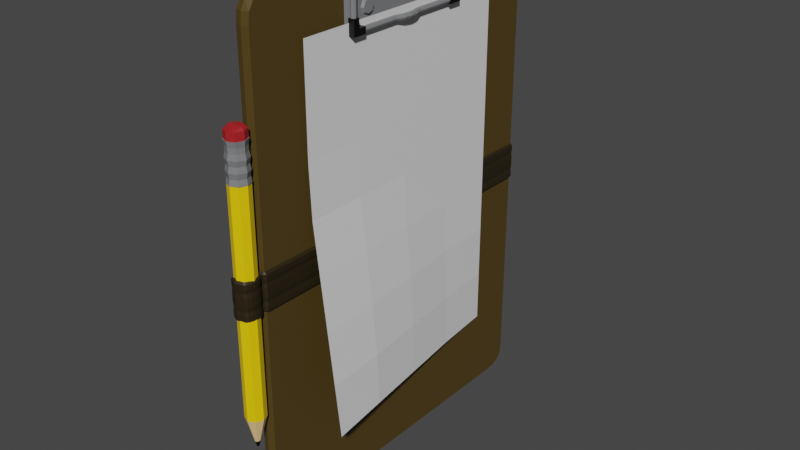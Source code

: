 # Source: LowPolyCheckList.blend  (saved by Blender 2.92.15; exported with 4.5.12 LTS)
import bpy
from mathutils import Matrix  # noqa: F401  (used for matrix-valued properties, if any)

bpy.ops.wm.read_factory_settings(use_empty=True)
scene = bpy.context.scene
scene.name = 'Scene'

# ---- collections
col_collection = bpy.data.collections.new('Collection'); scene.collection.children.link(col_collection)

# ---- materials (node trees are filled in below, after node groups)
mat_board = bpy.data.materials.new('Board')
mat_board.use_transparent_shadow = False
mat_paper = bpy.data.materials.new('Paper')
mat_paper.alpha_threshold = 0.0
mat_paper.use_transparent_shadow = False
mat_paper.line_color = (0.0, 0.0, 0.0, 1.0)
mat_iron = bpy.data.materials.new('Iron')
mat_iron.use_transparent_shadow = False
mat_eraser = bpy.data.materials.new('Eraser')
mat_eraser.use_transparent_shadow = False
mat_black = bpy.data.materials.new('Black')
mat_black.use_transparent_shadow = False
mat_penbodyyellow = bpy.data.materials.new('PenBodyYellow')
mat_penbodyyellow.use_transparent_shadow = False
mat_penbodydownpart = bpy.data.materials.new('PenBodyDownPart')
mat_penbodydownpart.use_transparent_shadow = False
mat_darkbrown = bpy.data.materials.new('DarkBrown')
mat_darkbrown.use_transparent_shadow = False

# ---- material node trees
mat_board.use_nodes = True; mat_board.node_tree.nodes.clear()
_N = mat_board.node_tree.nodes; _L = mat_board.node_tree.links
n0 = _N.new('ShaderNodeBsdfPrincipled'); n0.name = 'Principled BSDF'; n0.location = (10, 300)
n0.distribution = 'GGX'
n0.subsurface_method = 'BURLEY'
n0.inputs[0].default_value = (0.08115, 0.0517, 0.00974, 1.0)
n0.inputs[3].default_value = 1.45
n0.inputs[27].default_value = (0.0, 0.0, 0.0, 1.0)
n0.inputs[28].default_value = 1.0
n1 = _N.new('ShaderNodeOutputMaterial'); n1.name = 'Material Output'; n1.location = (300, 300)
_L.new(n0.outputs[0], n1.inputs[0])
n1.is_active_output = True
mat_paper.use_nodes = True; mat_paper.node_tree.nodes.clear()
_N = mat_paper.node_tree.nodes; _L = mat_paper.node_tree.links
n0 = _N.new('ShaderNodeOutputMaterial'); n0.name = 'Material Output'; n0.location = (300, 300)
n1 = _N.new('ShaderNodeBsdfPrincipled'); n1.name = 'Principled BSDF'; n1.location = (10, 300)
n1.distribution = 'GGX'
n1.subsurface_method = 'BURLEY'
n1.inputs[2].default_value = 0.4
n1.inputs[3].default_value = 1.45
n1.inputs[27].default_value = (0.0, 0.0, 0.0, 1.0)
n1.inputs[28].default_value = 1.0
_L.new(n1.outputs[0], n0.inputs[0])
n0.is_active_output = True
mat_iron.use_nodes = True; mat_iron.node_tree.nodes.clear()
_N = mat_iron.node_tree.nodes; _L = mat_iron.node_tree.links
n0 = _N.new('ShaderNodeBsdfPrincipled'); n0.name = 'Principled BSDF'; n0.location = (10, 300)
n0.distribution = 'GGX'
n0.subsurface_method = 'BURLEY'
n0.inputs[0].default_value = (0.2016, 0.2051, 0.2122, 1.0)
n0.inputs[3].default_value = 1.45
n0.inputs[27].default_value = (0.0, 0.0, 0.0, 1.0)
n0.inputs[28].default_value = 1.0
n1 = _N.new('ShaderNodeOutputMaterial'); n1.name = 'Material Output'; n1.location = (300, 300)
_L.new(n0.outputs[0], n1.inputs[0])
n1.is_active_output = True
mat_eraser.use_nodes = True; mat_eraser.node_tree.nodes.clear()
_N = mat_eraser.node_tree.nodes; _L = mat_eraser.node_tree.links
n0 = _N.new('ShaderNodeBsdfPrincipled'); n0.name = 'Principled BSDF'; n0.location = (10, 300)
n0.distribution = 'GGX'
n0.subsurface_method = 'BURLEY'
n0.inputs[0].default_value = (0.3994, 0.0137, 0.01764, 1.0)
n0.inputs[3].default_value = 1.45
n0.inputs[27].default_value = (0.0, 0.0, 0.0, 1.0)
n0.inputs[28].default_value = 1.0
n1 = _N.new('ShaderNodeOutputMaterial'); n1.name = 'Material Output'; n1.location = (300, 300)
_L.new(n0.outputs[0], n1.inputs[0])
n1.is_active_output = True
mat_black.use_nodes = True; mat_black.node_tree.nodes.clear()
_N = mat_black.node_tree.nodes; _L = mat_black.node_tree.links
n0 = _N.new('ShaderNodeBsdfPrincipled'); n0.name = 'Principled BSDF'; n0.location = (10, 300)
n0.distribution = 'GGX'
n0.subsurface_method = 'BURLEY'
n0.inputs[0].default_value = (0.0, 0.0, 0.0, 1.0)
n0.inputs[3].default_value = 1.45
n0.inputs[27].default_value = (0.0, 0.0, 0.0, 1.0)
n0.inputs[28].default_value = 1.0
n1 = _N.new('ShaderNodeOutputMaterial'); n1.name = 'Material Output'; n1.location = (300, 300)
_L.new(n0.outputs[0], n1.inputs[0])
n1.is_active_output = True
mat_penbodyyellow.use_nodes = True; mat_penbodyyellow.node_tree.nodes.clear()
_N = mat_penbodyyellow.node_tree.nodes; _L = mat_penbodyyellow.node_tree.links
n0 = _N.new('ShaderNodeBsdfPrincipled'); n0.name = 'Principled BSDF'; n0.location = (10, 300)
n0.distribution = 'GGX'
n0.subsurface_method = 'BURLEY'
n0.inputs[0].default_value = (0.9911, 0.6514, 0.0, 1.0)
n0.inputs[3].default_value = 1.45
n0.inputs[27].default_value = (0.0, 0.0, 0.0, 1.0)
n0.inputs[28].default_value = 1.0
n1 = _N.new('ShaderNodeOutputMaterial'); n1.name = 'Material Output'; n1.location = (300, 300)
_L.new(n0.outputs[0], n1.inputs[0])
n1.is_active_output = True
mat_penbodydownpart.use_nodes = True; mat_penbodydownpart.node_tree.nodes.clear()
_N = mat_penbodydownpart.node_tree.nodes; _L = mat_penbodydownpart.node_tree.links
n0 = _N.new('ShaderNodeBsdfPrincipled'); n0.name = 'Principled BSDF'; n0.location = (10, 300)
n0.distribution = 'GGX'
n0.subsurface_method = 'BURLEY'
n0.inputs[0].default_value = (0.9258, 0.6105, 0.2706, 1.0)
n0.inputs[3].default_value = 1.45
n0.inputs[27].default_value = (0.0, 0.0, 0.0, 1.0)
n0.inputs[28].default_value = 1.0
n1 = _N.new('ShaderNodeOutputMaterial'); n1.name = 'Material Output'; n1.location = (300, 300)
_L.new(n0.outputs[0], n1.inputs[0])
n1.is_active_output = True
mat_darkbrown.use_nodes = True; mat_darkbrown.node_tree.nodes.clear()
_N = mat_darkbrown.node_tree.nodes; _L = mat_darkbrown.node_tree.links
n0 = _N.new('ShaderNodeBsdfPrincipled'); n0.name = 'Principled BSDF'; n0.location = (10, 300)
n0.distribution = 'GGX'
n0.subsurface_method = 'BURLEY'
n0.inputs[0].default_value = (0.02208, 0.01501, 0.003579, 1.0)
n0.inputs[3].default_value = 1.45
n0.inputs[27].default_value = (0.0, 0.0, 0.0, 1.0)
n0.inputs[28].default_value = 1.0
n1 = _N.new('ShaderNodeOutputMaterial'); n1.name = 'Material Output'; n1.location = (300, 300)
_L.new(n0.outputs[0], n1.inputs[0])
n1.is_active_output = True

# ---- world
world_world = bpy.data.worlds.new('World'); scene.world = world_world
world_world.use_nodes = True; world_world.node_tree.nodes.clear()
_N = world_world.node_tree.nodes; _L = world_world.node_tree.links
n0 = _N.new('ShaderNodeOutputWorld'); n0.name = 'World Output'; n0.location = (300, 300)
n1 = _N.new('ShaderNodeBackground'); n1.name = 'Background'; n1.location = (10, 300)
n1.inputs[0].default_value = (0.05088, 0.05088, 0.05088, 1.0)
_L.new(n1.outputs[0], n0.inputs[0])
n0.is_active_output = True
world_world.color = (0.05088, 0.05088, 0.05088)
world_world.use_sun_shadow = False
world_world.sun_shadow_jitter_overblur = 0.0

# ---- meshes
me_cube_001 = bpy.data.meshes.new('Cube.001')
me_cube_001.from_pydata([(-0.1247, 0.0, 4.115), (-0.1247, -3.102, 4.45), (0.1247, 0.0, 4.115), (0.1247, -3.205, 4.115), (0.1247, -2.749, 4.115), (0.1247, -3.102, 4.45), (-0.1247, -2.749, 4.115), (-0.1247, -3.205, 4.115), (0.1247, -2.749, 0.0), (-0.1247, 0.0, 4.538), (-0.1247, -2.749, 0.0), (0.1247, 0.0, 4.538), (-0.1247, -3.205, 0.0), (-0.1247, -2.749, 4.538), (0.1247, -2.749, 4.538), (0.1247, -3.205, 0.0), (0.1247, 0.0, 0.0), (-0.1247, 0.0, 0.0), (0.1247, -2.977, 4.115), (0.1247, -2.955, 4.514), (-0.1247, -2.977, 4.115), (0.1247, -2.977, 0.0), (-0.1247, -2.955, 4.514), (-0.1247, -2.977, 0.0), (-0.1247, -3.183, 4.316), (0.1247, -2.749, 4.34), (-0.1247, -2.749, 4.34), (0.1247, 0.0, 4.34), (0.1247, -3.183, 4.316), (-0.1247, 0.0, 4.34), (-0.1247, -2.955, 4.316), (0.1247, -2.955, 4.316), (0.0, -3.238, 4.115), (0.0, -3.139, 4.469), (0.0, 0.0, 4.565), (0.0, -2.782, 4.565), (0.0, -3.238, 0.0), (0.0, -2.988, 4.541), (0.0, -3.216, 4.316)], [], [(23, 20, 6, 10), (16, 2, 4, 8), (31, 19, 5, 28), (38, 33, 1, 24), (35, 13, 22, 37), (37, 22, 1, 33), (10, 6, 0, 17), (36, 32, 7, 12), (30, 22, 13, 26), (26, 13, 9, 29), (25, 14, 19, 31), (34, 9, 13, 35), (24, 1, 22, 30), (27, 11, 14, 25), (21, 18, 3, 15), (8, 4, 18, 21), (12, 7, 20, 23), (2, 27, 25, 4), (7, 24, 30, 20), (4, 25, 31, 18), (6, 26, 29, 0), (20, 30, 26, 6), (32, 38, 24, 7), (18, 31, 28, 3), (3, 28, 38, 32), (11, 34, 35, 14), (15, 3, 32, 36), (19, 37, 33, 5), (14, 35, 37, 19), (28, 5, 33, 38)])
_uv = me_cube_001.uv_layers.new(name='UVMap')
_uv.uv.foreach_set('vector', [0.5, 0.008799, 0.6127, 0.008799, 0.6127, 0.0176, 0.5, 0.0176, 0.5, 0.625, 0.6127, 0.625, 0.6127, 0.7324, 0.5, 0.7324, 0.6188, 0.7412, 0.625, 0.7412, 0.625, 0.75, 0.6188, 0.75, 0.6188, 0.875, 0.625, 0.875, 0.625, 1.0, 0.6188, 1.0, 0.75, 0.7324, 0.875, 0.7324, 0.875, 0.7412, 0.75, 0.7412, 0.75, 0.7412, 0.875, 0.7412, 0.875, 0.75, 0.75, 0.75, 0.5, 0.0176, 0.6127, 0.0176, 0.6127, 0.125, 0.5, 0.125, 0.5, 0.875, 0.6127, 0.875, 0.6127, 1.0, 0.5, 1.0, 0.6188, 0.008799, 0.625, 0.008799, 0.625, 0.0176, 0.6188, 0.0176, 0.6188, 0.0176, 0.625, 0.0176, 0.625, 0.125, 0.6188, 0.125, 0.6188, 0.7324, 0.625, 0.7324, 0.625, 0.7412, 0.6188, 0.7412, 0.75, 0.625, 0.875, 0.625, 0.875, 0.7324, 0.75, 0.7324, 0.6188, 0.0, 0.625, 0.0, 0.625, 0.008799, 0.6188, 0.008799, 0.6188, 0.625, 0.625, 0.625, 0.625, 0.7324, 0.6188, 0.7324, 0.5, 0.7412, 0.6127, 0.7412, 0.6127, 0.75, 0.5, 0.75, 0.5, 0.7324, 0.6127, 0.7324, 0.6127, 0.7412, 0.5, 0.7412, 0.5, 0.0, 0.6127, 0.0, 0.6127, 0.008799, 0.5, 0.008799, 0.6127, 0.625, 0.6188, 0.625, 0.6188, 0.7324, 0.6127, 0.7324, 0.6127, 0.0, 0.6188, 0.0, 0.6188, 0.008799, 0.6127, 0.008799, 0.6127, 0.7324, 0.6188, 0.7324, 0.6188, 0.7412, 0.6127, 0.7412, 0.6127, 0.0176, 0.6188, 0.0176, 0.6188, 0.125, 0.6127, 0.125, 0.6127, 0.008799, 0.6188, 0.008799, 0.6188, 0.0176, 0.6127, 0.0176, 0.6127, 0.875, 0.6188, 0.875, 0.6188, 1.0, 0.6127, 1.0, 0.6127, 0.7412, 0.6188, 0.7412, 0.6188, 0.75, 0.6127, 0.75, 0.6127, 0.75, 0.6188, 0.75, 0.6188, 0.875, 0.6127, 0.875, 0.625, 0.625, 0.75, 0.625, 0.75, 0.7324, 0.625, 0.7324, 0.5, 0.75, 0.6127, 0.75, 0.6127, 0.875, 0.5, 0.875, 0.625, 0.7412, 0.75, 0.7412, 0.75, 0.75, 0.625, 0.75, 0.625, 0.7324, 0.75, 0.7324, 0.75, 0.7412, 0.625, 0.7412, 0.6188, 0.75, 0.625, 0.75, 0.625, 0.875, 0.6188, 0.875])
me_cube_001.materials.append(mat_board)
me_cube_001.use_remesh_fix_poles = True
me_cube_001.use_remesh_preserve_attributes = False
me_cube_001.use_mirror_vertex_groups = False
me_cube_001.update()
me_plane = bpy.data.meshes.new('Plane')
me_plane.from_pydata([(-1.0, -1.0, 0.0), (1.0, -1.0, 0.2315), (-1.0, 1.0, 0.0), (1.0, 1.0, 0.0), (-1.0, 0.5, 0.0), (-1.0, 0.0, 0.0), (-1.0, -0.5, 0.0), (1.0, -0.5, 0.1692), (1.0, 0.0, 0.107), (1.0, 0.5, 0.04474), (-0.7143, -1.0, 0.0), (-0.4286, -1.0, 0.0), (-0.1429, -1.0, 0.01843), (0.1429, -1.0, 0.0717), (0.4286, -1.0, 0.125), (0.7143, -1.0, 0.1782), (0.7143, 1.0, 0.0), (0.4286, 1.0, 0.0), (0.1429, 1.0, 0.0), (-0.1429, 1.0, 0.0), (-0.4286, 1.0, 0.0), (-0.7143, 1.0, 0.0), (0.7143, -0.5, 0.1496), (0.4286, -0.5, 0.1081), (0.1429, -0.5, 0.06), (-0.1429, -0.5, 0.009524), (-0.4286, -0.5, 0.0), (-0.7143, -0.5, 0.0), (0.7143, 0.0, 0.09607), (0.4286, 0.0, 0.06763), (0.1429, 0.0, 0.02892), (-0.1429, 0.0, 0.0), (-0.4286, 0.0, 0.0), (-0.7143, 0.0, 0.0), (0.7143, 0.5, 0.03729), (0.4286, 0.5, 0.01649), (0.1429, 0.5, 0.0), (-0.1429, 0.5, 0.0), (-0.4286, 0.5, 0.0), (-0.7143, 0.5, 0.0)], [], [(34, 9, 3, 16), (15, 1, 7, 22), (22, 7, 8, 28), (28, 8, 9, 34), (5, 33, 39, 4), (33, 32, 38, 39), (32, 31, 37, 38), (31, 30, 36, 37), (30, 29, 35, 36), (29, 28, 34, 35), (6, 27, 33, 5), (27, 26, 32, 33), (26, 25, 31, 32), (25, 24, 30, 31), (24, 23, 29, 30), (23, 22, 28, 29), (0, 10, 27, 6), (10, 11, 26, 27), (11, 12, 25, 26), (12, 13, 24, 25), (13, 14, 23, 24), (14, 15, 22, 23), (4, 39, 21, 2), (39, 38, 20, 21), (38, 37, 19, 20), (37, 36, 18, 19), (36, 35, 17, 18), (35, 34, 16, 17)])
_uv = me_plane.uv_layers.new(name='UVMap')
_uv.uv.foreach_set('vector', [0.75, 0.1429, 0.75, 0.0, 1.0, 0.0, 1.0, 0.1429, 0.0, 0.1429, 0.0, 0.0, 0.25, 0.0, 0.25, 0.1429, 0.25, 0.1429, 0.25, 0.0, 0.5, 0.0, 0.5, 0.1429, 0.5, 0.1429, 0.5, 0.0, 0.75, 0.0, 0.75, 0.1429, 0.5, 1.0, 0.5, 0.8571, 0.75, 0.8571, 0.75, 1.0, 0.5, 0.8571, 0.5, 0.7143, 0.75, 0.7143, 0.75, 0.8571, 0.5, 0.7143, 0.5, 0.5714, 0.75, 0.5714, 0.75, 0.7143, 0.5, 0.5714, 0.5, 0.4286, 0.75, 0.4286, 0.75, 0.5714, 0.5, 0.4286, 0.5, 0.2857, 0.75, 0.2857, 0.75, 0.4286, 0.5, 0.2857, 0.5, 0.1429, 0.75, 0.1429, 0.75, 0.2857, 0.25, 1.0, 0.25, 0.8571, 0.5, 0.8571, 0.5, 1.0, 0.25, 0.8571, 0.25, 0.7143, 0.5, 0.7143, 0.5, 0.8571, 0.25, 0.7143, 0.25, 0.5714, 0.5, 0.5714, 0.5, 0.7143, 0.25, 0.5714, 0.25, 0.4286, 0.5, 0.4286, 0.5, 0.5714, 0.25, 0.4286, 0.25, 0.2857, 0.5, 0.2857, 0.5, 0.4286, 0.25, 0.2857, 0.25, 0.1429, 0.5, 0.1429, 0.5, 0.2857, 0.0, 1.0, 0.0, 0.8571, 0.25, 0.8571, 0.25, 1.0, 0.0, 0.8571, 0.0, 0.7143, 0.25, 0.7143, 0.25, 0.8571, 0.0, 0.7143, 0.0, 0.5714, 0.25, 0.5714, 0.25, 0.7143, 0.0, 0.5714, 0.0, 0.4286, 0.25, 0.4286, 0.25, 0.5714, 0.0, 0.4286, 0.0, 0.2857, 0.25, 0.2857, 0.25, 0.4286, 0.0, 0.2857, 0.0, 0.1429, 0.25, 0.1429, 0.25, 0.2857, 0.75, 1.0, 0.75, 0.8571, 1.0, 0.8571, 1.0, 1.0, 0.75, 0.8571, 0.75, 0.7143, 1.0, 0.7143, 1.0, 0.8571, 0.75, 0.7143, 0.75, 0.5714, 1.0, 0.5714, 1.0, 0.7143, 0.75, 0.5714, 0.75, 0.4286, 1.0, 0.4286, 1.0, 0.5714, 0.75, 0.4286, 0.75, 0.2857, 1.0, 0.2857, 1.0, 0.4286, 0.75, 0.2857, 0.75, 0.1429, 1.0, 0.1429, 1.0, 0.2857])
me_plane.materials.append(mat_paper)
me_plane.use_remesh_fix_poles = True
me_plane.use_remesh_preserve_attributes = False
me_plane.use_mirror_vertex_groups = False
me_plane.update()
me_cylinder_003 = bpy.data.meshes.new('Cylinder.003')
me_cylinder_003.from_pydata([(-7.307e-10, 2.273e-07, -13.66), (-8.514e-08, -0.9901, 14.05), (-7.307e-10, 0.9404, -10.54), (-7.307e-10, 0.9404, 10.54), (0.665, 0.665, -10.54), (0.665, 0.665, 10.54), (0.9404, 1.862e-07, -10.54), (0.9404, 1.862e-07, 10.54), (0.665, -0.665, -10.54), (0.665, -0.665, 10.54), (-8.294e-08, -0.9404, -10.54), (-8.294e-08, -0.9404, 10.54), (-0.665, -0.665, -10.54), (-0.665, -0.665, 10.54), (-0.9404, 2.385e-07, -10.54), (-0.9404, 2.385e-07, 10.54), (-0.665, 0.665, -10.54), (-0.665, 0.665, 10.54), (-4.337e-09, 0.6463, 15.06), (-7.307e-10, 0.9404, 14.05), (0.665, 0.665, 14.05), (0.9404, 1.862e-07, 14.05), (0.665, -0.665, 14.05), (-8.294e-08, -0.9404, 14.05), (-0.665, -0.665, 14.05), (-0.9404, 2.385e-07, 14.05), (-0.665, 0.665, 14.05), (-8.514e-08, -0.9901, 10.54), (-0.7001, 0.7001, 14.05), (-0.7001, 0.7001, 10.54), (0.7001, 0.7001, 10.54), (1.416e-09, 0.9901, 10.54), (0.7001, -0.7001, 14.05), (0.7001, -0.7001, 10.54), (0.9901, 1.96e-07, 10.54), (0.9901, 1.96e-07, 14.05), (0.7001, 0.7001, 14.05), (1.416e-09, 0.9901, 14.05), (-0.7001, -0.7001, 10.54), (-0.9901, 2.511e-07, 14.05), (-0.9901, 2.511e-07, 10.54), (-0.7001, -0.7001, 14.05), (-7.307e-10, 0.9404, 14.81), (0.665, 0.665, 14.81), (0.9404, 1.862e-07, 14.81), (0.665, -0.665, 14.81), (-8.294e-08, -0.9404, 14.81), (-0.665, -0.665, 14.81), (-0.9404, 2.385e-07, 14.81), (-0.665, 0.665, 14.81), (-4.337e-09, 1.349e-06, 15.09), (0.457, 0.457, 15.06), (0.6463, 1.321e-06, 15.06), (0.457, -0.457, 14.91), (-6.084e-08, -0.6463, 14.87), (-0.457, -0.457, 14.91), (-0.6463, 1.357e-06, 15.06), (-0.457, 0.457, 15.06), (-7.881e-08, -0.8873, 13.55), (-7.881e-08, -0.8873, 13.05), (-8.514e-08, -0.9901, 12.55), (-7.881e-08, -0.8873, 12.05), (-8.514e-08, -0.9901, 11.55), (-7.881e-08, -0.8873, 11.04), (-0.6274, 0.6274, 13.55), (-0.6274, 0.6274, 13.05), (-0.7001, 0.7001, 12.55), (-0.6274, 0.6274, 12.05), (-0.7001, 0.7001, 11.55), (-0.6274, 0.6274, 11.04), (0.6274, -0.6274, 13.55), (0.6274, -0.6274, 13.05), (0.7001, -0.7001, 12.55), (0.6274, -0.6274, 12.05), (0.7001, -0.7001, 11.55), (0.6274, -0.6274, 11.04), (0.8873, -2.224e-08, 11.04), (0.9901, 1.96e-07, 11.55), (0.8873, -2.224e-08, 12.05), (0.9901, 1.96e-07, 12.55), (0.8873, -2.224e-08, 13.05), (0.8873, -2.224e-08, 13.55), (0.6274, 0.6274, 13.55), (0.6274, 0.6274, 13.05), (0.7001, 0.7001, 12.55), (0.6274, 0.6274, 12.05), (0.7001, 0.7001, 11.55), (0.6274, 0.6274, 11.04), (-1.236e-09, 0.8873, 11.04), (1.416e-09, 0.9901, 11.55), (-1.236e-09, 0.8873, 12.05), (1.416e-09, 0.9901, 12.55), (-1.236e-09, 0.8873, 13.05), (-1.236e-09, 0.8873, 13.55), (-0.8873, 2.713e-08, 13.55), (-0.8873, 2.713e-08, 13.05), (-0.9901, 2.511e-07, 12.55), (-0.8873, 2.713e-08, 12.05), (-0.9901, 2.511e-07, 11.55), (-0.8873, 2.713e-08, 11.04), (-0.6274, -0.6274, 11.04), (-0.7001, -0.7001, 11.55), (-0.6274, -0.6274, 12.05), (-0.7001, -0.7001, 12.55), (-0.6274, -0.6274, 13.05), (-0.6274, -0.6274, 13.55), (0.2895, 2.147e-07, -12.93), (-2.408e-08, -0.2671, -13.01), (-7.307e-10, 0.2483, -13.08), (0.1832, 0.1832, -13.04), (0.1933, -0.1933, -12.99), (-0.2276, 2.3e-07, -13.15), (-0.18, -0.18, -13.05), (-0.1789, 0.1789, -13.06), (0.1256, 2.218e-07, -13.56), (-1.171e-08, -0.1256, -13.56), (-7.307e-10, 0.1256, -13.56), (0.08884, 0.08884, -13.56), (0.08884, -0.08884, -13.56), (-1.174e-08, -0.1259, -13.55), (-0.1259, 2.288e-07, -13.55), (-7.307e-10, 0.1259, -13.55), (-0.08902, -0.08902, -13.55), (-0.08902, 0.08902, -13.55)], [], [(0, 116, 117), (11, 9, 33, 27), (2, 3, 5, 4), (0, 117, 114), (23, 24, 41, 1), (4, 5, 7, 6), (0, 114, 118), (19, 20, 36, 37), (6, 7, 9, 8), (0, 118, 115), (5, 3, 31, 30), (8, 9, 11, 10), (0, 115, 119, 122), (13, 11, 27, 38), (10, 11, 13, 12), (0, 122, 120), (22, 23, 1, 32), (12, 13, 15, 14), (0, 120, 123), (7, 5, 30, 34), (14, 15, 17, 16), (0, 123, 121, 116), (26, 19, 37, 28), (16, 17, 3, 2), (21, 20, 43, 44), (19, 26, 49, 42), (22, 21, 44, 45), (23, 22, 45, 46), (24, 23, 46, 47), (25, 24, 47, 48), (26, 25, 48, 49), (20, 19, 42, 43), (81, 82, 36, 35), (105, 58, 1, 41), (93, 64, 28, 37), (58, 70, 32, 1), (64, 94, 39, 28), (70, 81, 35, 32), (82, 93, 37, 36), (94, 105, 41, 39), (17, 15, 40, 29), (20, 21, 35, 36), (24, 25, 39, 41), (9, 7, 34, 33), (15, 13, 38, 40), (21, 22, 32, 35), (3, 17, 29, 31), (25, 26, 28, 39), (43, 42, 18, 51), (44, 43, 51, 52), (42, 49, 57, 18), (45, 44, 52, 53), (46, 45, 53, 54), (47, 46, 54, 55), (48, 47, 55, 56), (49, 48, 56, 57), (50, 51, 18), (50, 52, 51), (50, 53, 52), (50, 54, 53), (50, 55, 54), (50, 56, 55), (50, 57, 56), (50, 18, 57), (40, 38, 100, 99), (99, 100, 101, 98), (98, 101, 102, 97), (97, 102, 103, 96), (96, 103, 104, 95), (95, 104, 105, 94), (30, 31, 88, 87), (87, 88, 89, 86), (86, 89, 90, 85), (85, 90, 91, 84), (84, 91, 92, 83), (83, 92, 93, 82), (33, 34, 76, 75), (75, 76, 77, 74), (74, 77, 78, 73), (73, 78, 79, 72), (72, 79, 80, 71), (71, 80, 81, 70), (29, 40, 99, 69), (69, 99, 98, 68), (68, 98, 97, 67), (67, 97, 96, 66), (66, 96, 95, 65), (65, 95, 94, 64), (27, 33, 75, 63), (63, 75, 74, 62), (62, 74, 73, 61), (61, 73, 72, 60), (60, 72, 71, 59), (59, 71, 70, 58), (31, 29, 69, 88), (88, 69, 68, 89), (89, 68, 67, 90), (90, 67, 66, 91), (91, 66, 65, 92), (92, 65, 64, 93), (38, 27, 63, 100), (100, 63, 62, 101), (101, 62, 61, 102), (102, 61, 60, 103), (103, 60, 59, 104), (104, 59, 58, 105), (34, 30, 87, 76), (76, 87, 86, 77), (77, 86, 85, 78), (78, 85, 84, 79), (79, 84, 83, 80), (80, 83, 82, 81), (107, 110, 8, 10), (110, 106, 6, 8), (106, 109, 4, 6), (109, 108, 2, 4), (108, 113, 16, 2), (113, 111, 14, 16), (111, 112, 12, 14), (112, 107, 10, 12), (117, 116, 121, 108, 109), (115, 118, 110, 107, 119), (118, 114, 106, 110), (114, 117, 109, 106), (121, 123, 113, 108), (123, 120, 111, 113), (120, 122, 112, 111), (122, 119, 107, 112)])
me_cylinder_003.polygons.foreach_set('material_index', [2, 0, 3, 2, 0, 3, 2, 0, 3, 2, 0, 3, 2, 0, 3, 2, 0, 3, 2, 0, 3, 2, 0, 3, 1, 1, 1, 1, 1, 1, 1, 1, 0, 0, 0, 0, 0, 0, 0, 0, 0, 0, 0, 0, 0, 0, 0, 0, 1, 1, 1, 1, 1, 1, 1, 1, 1, 1, 1, 1, 1, 1, 1, 1, 0, 0, 0, 0, 0, 0, 0, 0, 0, 0, 0, 0, 0, 0, 0, 0, 0, 0, 0, 0, 0, 0, 0, 0, 0, 0, 0, 0, 0, 0, 0, 0, 0, 0, 0, 0, 0, 0, 0, 0, 0, 0, 0, 0, 0, 0, 0, 0, 4, 4, 4, 4, 4, 4, 4, 4, 2, 2, 2, 2, 2, 2, 2, 2])
_uv = me_cylinder_003.uv_layers.new(name='UVMap')
_uv.uv.foreach_set('vector', [0.75, 0.25, 0.75, 0.2821, 0.7727, 0.2727, 0.5, 1.0, 0.625, 1.0, 0.625, 1.0, 0.5, 1.0, 1.0, 0.5, 1.0, 1.0, 0.875, 1.0, 0.875, 0.5, 0.75, 0.25, 0.7727, 0.2727, 0.7821, 0.25, 0.25, 0.01, 0.08029, 0.08029, 0.08029, 0.08029, 0.25, 0.01, 0.875, 0.5, 0.875, 1.0, 0.75, 1.0, 0.75, 0.5, 0.75, 0.25, 0.7821, 0.25, 0.7727, 0.2273, 0.25, 0.49, 0.4197, 0.4197, 0.4197, 0.4197, 0.25, 0.49, 0.75, 0.5, 0.75, 1.0, 0.625, 1.0, 0.625, 0.5, 0.75, 0.25, 0.7727, 0.2273, 0.75, 0.2179, 0.875, 1.0, 1.0, 1.0, 1.0, 1.0, 0.875, 1.0, 0.625, 0.5, 0.625, 1.0, 0.5, 1.0, 0.5, 0.5, 0.75, 0.25, 0.75, 0.2179, 0.75, 0.2179, 0.7273, 0.2273, 0.375, 1.0, 0.5, 1.0, 0.5, 1.0, 0.375, 1.0, 0.5, 0.5, 0.5, 1.0, 0.375, 1.0, 0.375, 0.5, 0.75, 0.25, 0.7273, 0.2273, 0.7179, 0.25, 0.4197, 0.08029, 0.25, 0.01, 0.25, 0.01, 0.4197, 0.08029, 0.375, 0.5, 0.375, 1.0, 0.25, 1.0, 0.25, 0.5, 0.75, 0.25, 0.7179, 0.25, 0.7273, 0.2727, 0.75, 1.0, 0.875, 1.0, 0.875, 1.0, 0.75, 1.0, 0.25, 0.5, 0.25, 1.0, 0.125, 1.0, 0.125, 0.5, 0.75, 0.25, 0.7273, 0.2727, 0.75, 0.2821, 0.75, 0.2821, 0.08029, 0.4197, 0.25, 0.49, 0.25, 0.49, 0.08029, 0.4197, 0.125, 0.5, 0.125, 1.0, 0.0, 1.0, 0.0, 0.5, 0.49, 0.25, 0.4197, 0.4197, 0.4197, 0.4197, 0.49, 0.25, 0.25, 0.49, 0.08029, 0.4197, 0.08029, 0.4197, 0.25, 0.49, 0.4197, 0.08029, 0.49, 0.25, 0.49, 0.25, 0.4197, 0.08029, 0.25, 0.01, 0.4197, 0.08029, 0.4197, 0.08029, 0.25, 0.01, 0.08029, 0.08029, 0.25, 0.01, 0.25, 0.01, 0.08029, 0.08029, 0.01, 0.25, 0.08029, 0.08029, 0.08029, 0.08029, 0.01, 0.25, 0.08029, 0.4197, 0.01, 0.25, 0.01, 0.25, 0.08029, 0.4197, 0.4197, 0.4197, 0.25, 0.49, 0.25, 0.49, 0.4197, 0.4197, 0.75, 1.0, 0.875, 1.0, 0.875, 1.0, 0.75, 1.0, 0.375, 1.0, 0.5, 1.0, 0.5, 1.0, 0.375, 1.0, 0.0, 1.0, 0.125, 1.0, 0.125, 1.0, 0.0, 1.0, 0.5, 1.0, 0.625, 1.0, 0.625, 1.0, 0.5, 1.0, 0.125, 1.0, 0.25, 1.0, 0.25, 1.0, 0.125, 1.0, 0.625, 1.0, 0.75, 1.0, 0.75, 1.0, 0.625, 1.0, 0.875, 1.0, 1.0, 1.0, 1.0, 1.0, 0.875, 1.0, 0.25, 1.0, 0.375, 1.0, 0.375, 1.0, 0.25, 1.0, 0.125, 1.0, 0.25, 1.0, 0.25, 1.0, 0.125, 1.0, 0.4197, 0.4197, 0.49, 0.25, 0.49, 0.25, 0.4197, 0.4197, 0.08029, 0.08029, 0.01, 0.25, 0.01, 0.25, 0.08029, 0.08029, 0.625, 1.0, 0.75, 1.0, 0.75, 1.0, 0.625, 1.0, 0.25, 1.0, 0.375, 1.0, 0.375, 1.0, 0.25, 1.0, 0.49, 0.25, 0.4197, 0.08029, 0.4197, 0.08029, 0.49, 0.25, 0.0, 1.0, 0.125, 1.0, 0.125, 1.0, 0.0, 1.0, 0.01, 0.25, 0.08029, 0.4197, 0.08029, 0.4197, 0.01, 0.25, 0.4197, 0.4197, 0.25, 0.49, 0.25, 0.49, 0.4197, 0.4197, 0.49, 0.25, 0.4197, 0.4197, 0.4197, 0.4197, 0.49, 0.25, 0.25, 0.49, 0.08029, 0.4197, 0.08029, 0.4197, 0.25, 0.49, 0.4197, 0.08029, 0.49, 0.25, 0.49, 0.25, 0.4197, 0.08029, 0.25, 0.01, 0.4197, 0.08029, 0.4197, 0.08029, 0.25, 0.01, 0.08029, 0.08029, 0.25, 0.01, 0.25, 0.01, 0.08029, 0.08029, 0.01, 0.25, 0.08029, 0.08029, 0.08029, 0.08029, 0.01, 0.25, 0.08029, 0.4197, 0.01, 0.25, 0.01, 0.25, 0.08029, 0.4197, 0.25, 0.25, 0.4197, 0.4197, 0.25, 0.49, 0.25, 0.25, 0.49, 0.25, 0.4197, 0.4197, 0.25, 0.25, 0.4197, 0.08029, 0.49, 0.25, 0.25, 0.25, 0.25, 0.01, 0.4197, 0.08029, 0.25, 0.25, 0.08029, 0.08029, 0.25, 0.01, 0.25, 0.25, 0.01, 0.25, 0.08029, 0.08029, 0.25, 0.25, 0.08029, 0.4197, 0.01, 0.25, 0.25, 0.25, 0.25, 0.49, 0.08029, 0.4197, 0.25, 1.0, 0.375, 1.0, 0.375, 1.0, 0.25, 1.0, 0.25, 1.0, 0.375, 1.0, 0.375, 1.0, 0.25, 1.0, 0.25, 1.0, 0.375, 1.0, 0.375, 1.0, 0.25, 1.0, 0.25, 1.0, 0.375, 1.0, 0.375, 1.0, 0.25, 1.0, 0.25, 1.0, 0.375, 1.0, 0.375, 1.0, 0.25, 1.0, 0.25, 1.0, 0.375, 1.0, 0.375, 1.0, 0.25, 1.0, 0.875, 1.0, 1.0, 1.0, 1.0, 1.0, 0.875, 1.0, 0.875, 1.0, 1.0, 1.0, 1.0, 1.0, 0.875, 1.0, 0.875, 1.0, 1.0, 1.0, 1.0, 1.0, 0.875, 1.0, 0.875, 1.0, 1.0, 1.0, 1.0, 1.0, 0.875, 1.0, 0.875, 1.0, 1.0, 1.0, 1.0, 1.0, 0.875, 1.0, 0.875, 1.0, 1.0, 1.0, 1.0, 1.0, 0.875, 1.0, 0.625, 1.0, 0.75, 1.0, 0.75, 1.0, 0.625, 1.0, 0.625, 1.0, 0.75, 1.0, 0.75, 1.0, 0.625, 1.0, 0.625, 1.0, 0.75, 1.0, 0.75, 1.0, 0.625, 1.0, 0.625, 1.0, 0.75, 1.0, 0.75, 1.0, 0.625, 1.0, 0.625, 1.0, 0.75, 1.0, 0.75, 1.0, 0.625, 1.0, 0.625, 1.0, 0.75, 1.0, 0.75, 1.0, 0.625, 1.0, 0.125, 1.0, 0.25, 1.0, 0.25, 1.0, 0.125, 1.0, 0.125, 1.0, 0.25, 1.0, 0.25, 1.0, 0.125, 1.0, 0.125, 1.0, 0.25, 1.0, 0.25, 1.0, 0.125, 1.0, 0.125, 1.0, 0.25, 1.0, 0.25, 1.0, 0.125, 1.0, 0.125, 1.0, 0.25, 1.0, 0.25, 1.0, 0.125, 1.0, 0.125, 1.0, 0.25, 1.0, 0.25, 1.0, 0.125, 1.0, 0.5, 1.0, 0.625, 1.0, 0.625, 1.0, 0.5, 1.0, 0.5, 1.0, 0.625, 1.0, 0.625, 1.0, 0.5, 1.0, 0.5, 1.0, 0.625, 1.0, 0.625, 1.0, 0.5, 1.0, 0.5, 1.0, 0.625, 1.0, 0.625, 1.0, 0.5, 1.0, 0.5, 1.0, 0.625, 1.0, 0.625, 1.0, 0.5, 1.0, 0.5, 1.0, 0.625, 1.0, 0.625, 1.0, 0.5, 1.0, 0.0, 1.0, 0.125, 1.0, 0.125, 1.0, 0.0, 1.0, 0.0, 1.0, 0.125, 1.0, 0.125, 1.0, 0.0, 1.0, 0.0, 1.0, 0.125, 1.0, 0.125, 1.0, 0.0, 1.0, 0.0, 1.0, 0.125, 1.0, 0.125, 1.0, 0.0, 1.0, 0.0, 1.0, 0.125, 1.0, 0.125, 1.0, 0.0, 1.0, 0.0, 1.0, 0.125, 1.0, 0.125, 1.0, 0.0, 1.0, 0.375, 1.0, 0.5, 1.0, 0.5, 1.0, 0.375, 1.0, 0.375, 1.0, 0.5, 1.0, 0.5, 1.0, 0.375, 1.0, 0.375, 1.0, 0.5, 1.0, 0.5, 1.0, 0.375, 1.0, 0.375, 1.0, 0.5, 1.0, 0.5, 1.0, 0.375, 1.0, 0.375, 1.0, 0.5, 1.0, 0.5, 1.0, 0.375, 1.0, 0.375, 1.0, 0.5, 1.0, 0.5, 1.0, 0.375, 1.0, 0.75, 1.0, 0.875, 1.0, 0.875, 1.0, 0.75, 1.0, 0.75, 1.0, 0.875, 1.0, 0.875, 1.0, 0.75, 1.0, 0.75, 1.0, 0.875, 1.0, 0.875, 1.0, 0.75, 1.0, 0.75, 1.0, 0.875, 1.0, 0.875, 1.0, 0.75, 1.0, 0.75, 1.0, 0.875, 1.0, 0.875, 1.0, 0.75, 1.0, 0.75, 1.0, 0.875, 1.0, 0.875, 1.0, 0.75, 1.0, 0.75, 0.1818, 0.7993, 0.2007, 0.9197, 0.08029, 0.75, 0.01, 0.7993, 0.2007, 0.8239, 0.25, 0.99, 0.25, 0.9197, 0.08029, 0.8239, 0.25, 0.7968, 0.2968, 0.9197, 0.4197, 0.99, 0.25, 0.7968, 0.2968, 0.75, 0.3134, 0.75, 0.49, 0.9197, 0.4197, 0.75, 0.3134, 0.7043, 0.2957, 0.5803, 0.4197, 0.75, 0.49, 0.7043, 0.2957, 0.6919, 0.25, 0.51, 0.25, 0.5803, 0.4197, 0.6919, 0.25, 0.7041, 0.2041, 0.5803, 0.08029, 0.51, 0.25, 0.7041, 0.2041, 0.75, 0.1818, 0.75, 0.01, 0.5803, 0.08029, 0.7727, 0.2727, 0.75, 0.2821, 0.75, 0.2821, 0.75, 0.3134, 0.7968, 0.2968, 0.75, 0.2179, 0.7727, 0.2273, 0.7993, 0.2007, 0.75, 0.1818, 0.75, 0.2179, 0.7727, 0.2273, 0.7821, 0.25, 0.8239, 0.25, 0.7993, 0.2007, 0.7821, 0.25, 0.7727, 0.2727, 0.7968, 0.2968, 0.8239, 0.25, 0.75, 0.2821, 0.7273, 0.2727, 0.7043, 0.2957, 0.75, 0.3134, 0.7273, 0.2727, 0.7179, 0.25, 0.6919, 0.25, 0.7043, 0.2957, 0.7179, 0.25, 0.7273, 0.2273, 0.7041, 0.2041, 0.6919, 0.25, 0.7273, 0.2273, 0.75, 0.2179, 0.75, 0.1818, 0.7041, 0.2041])
me_cylinder_003.materials.append(mat_iron)
me_cylinder_003.materials.append(mat_eraser)
me_cylinder_003.materials.append(mat_black)
me_cylinder_003.materials.append(mat_penbodyyellow)
me_cylinder_003.materials.append(mat_penbodydownpart)
me_cylinder_003.use_remesh_fix_poles = True
me_cylinder_003.use_remesh_preserve_attributes = False
me_cylinder_003.use_mirror_vertex_groups = False
me_cylinder_003.update()
me_plane_001 = bpy.data.meshes.new('Plane.001')
me_plane_001.from_pydata([(-0.3427, -1.086, 2.873e-08), (-0.2844, -1.023, 0.02879), (-0.2844, -1.106, 2.132e-08), (-0.2844, 0.0, 0.02879), (-0.3683, 0.0, 2.761e-08), (-1.258e-09, -1.023, 0.02879), (0.0, -1.106, 0.0), (-0.3683, -1.023, 2.761e-08), (-1.258e-09, 0.0, 0.02879)], [], [(2, 6, 5, 1), (0, 2, 1, 7), (1, 5, 8, 3), (7, 1, 3, 4)])
_uv = me_plane_001.uv_layers.new(name='UVMap')
_uv.uv.foreach_set('vector', [0.1139, 0.0, 0.5, 0.0, 0.5, 0.03738, 0.1139, 0.03738, 0.0, 0.0, 0.1139, 0.0, 0.1139, 0.03738, 0.0, 0.03738, 0.1139, 0.03738, 0.5, 0.03738, 0.5, 0.5, 0.1139, 0.5, 0.0, 0.03738, 0.1139, 0.03738, 0.1139, 0.5, 0.0, 0.5])
me_plane_001.materials.append(mat_iron)
me_plane_001.use_remesh_fix_poles = True
me_plane_001.use_remesh_preserve_attributes = False
me_plane_001.use_mirror_vertex_groups = False
me_plane_001.update()
me_cylinder = bpy.data.meshes.new('Cylinder')
me_cylinder.from_pydata([(5.998e-09, 0.6281, -13.86), (0.4442, 0.4442, -13.86), (0.6281, 5.244e-07, -13.86), (0.4442, -0.4442, -13.86), (-5.743e-08, -0.6281, -13.86), (-0.4442, -0.4442, -13.86), (-0.6281, 5.741e-07, -13.86), (-0.4442, 0.4442, -13.86), (0.0, 1.0, -9.537e-07), (0.7071, 0.7071, 0.0), (1.0, -4.371e-08, 0.0), (0.7071, -0.7071, 0.0), (-8.742e-08, -1.0, 9.537e-07), (-0.7071, -0.7071, 0.0), (-1.0, 1.193e-08, 0.0), (-0.7071, 0.7071, 0.0), (0.0, 1.0, -13.86), (0.7071, 0.7071, -13.86), (1.0, 5.184e-07, -13.86), (0.7071, -0.7071, -13.86), (-8.742e-08, -1.0, -13.86), (-0.7071, -0.7071, -13.86), (-1.0, 5.741e-07, -13.86), (-0.7071, 0.7071, -13.86), (5.998e-09, 0.6281, -14.37), (0.4442, 0.4442, -14.37), (0.6281, 1.357e-07, -14.37), (0.4442, -0.4442, -14.37), (-5.743e-08, -0.6281, -14.37), (-0.4442, -0.4442, -14.37), (-0.6281, 1.853e-07, -14.37), (-0.4442, 0.4442, -14.37), (5.998e-09, 0.6877, -14.51), (0.4442, 0.5517, -14.64), (0.6281, 0.2232, -14.94), (0.4442, -0.1052, -15.24), (-5.743e-08, -0.2413, -15.36), (-0.4442, -0.1052, -15.24), (-0.6281, 0.2232, -14.94), (-0.4442, 0.5517, -14.64), (5.998e-09, 0.8041, -14.59), (0.4442, 0.7784, -14.78), (0.6281, 0.7165, -15.22), (0.4442, 0.6545, -15.66), (-5.743e-08, 0.6288, -15.84), (-0.4442, 0.6545, -15.66), (-0.6281, 0.7165, -15.22), (-0.4442, 0.7784, -14.78), (2.196e-08, 1.004, -14.64), (0.4442, 1.004, -14.83), (0.6281, 1.004, -15.27), (0.4442, 1.004, -15.72), (-4.147e-08, 1.004, -15.9), (-0.4442, 1.004, -15.72), (-0.6281, 1.004, -15.27), (-0.4442, 1.004, -14.83), (-0.4442, 6.878, -14.83), (-0.6281, 6.878, -15.27), (-0.4442, 6.878, -15.72), (-4.147e-08, 6.878, -15.9), (0.4442, 6.878, -15.72), (0.6281, 6.878, -15.27), (0.4442, 6.878, -14.83), (2.196e-08, 6.878, -14.64), (-1.59, -0.7071, -2.241e-10), (-1.59, -0.7071, -13.86), (-1.59, 5.741e-07, -13.86), (-1.59, 1.193e-08, -2.241e-10), (-1.59, 0.7071, -13.86), (-1.59, 0.7071, -2.241e-10)], [], [(7, 0, 24, 31), (23, 15, 8, 16), (23, 22, 66, 68), (13, 14, 67, 64), (20, 12, 13, 21), (19, 11, 12, 20), (18, 10, 11, 19), (17, 9, 10, 18), (16, 8, 9, 17), (1, 0, 16, 17), (2, 1, 17, 18), (3, 2, 18, 19), (4, 3, 19, 20), (5, 4, 20, 21), (6, 5, 21, 22), (7, 6, 22, 23), (0, 7, 23, 16), (26, 27, 35, 34), (5, 6, 30, 29), (3, 4, 28, 27), (1, 2, 26, 25), (6, 7, 31, 30), (4, 5, 29, 28), (2, 3, 27, 26), (0, 1, 25, 24), (38, 39, 47, 46), (24, 25, 33, 32), (31, 24, 32, 39), (29, 30, 38, 37), (27, 28, 36, 35), (25, 26, 34, 33), (30, 31, 39, 38), (28, 29, 37, 36), (43, 44, 52, 51), (36, 37, 45, 44), (34, 35, 43, 42), (32, 33, 41, 40), (39, 32, 40, 47), (37, 38, 46, 45), (35, 36, 44, 43), (33, 34, 42, 41), (50, 51, 60, 61), (41, 42, 50, 49), (46, 47, 55, 54), (44, 45, 53, 52), (42, 43, 51, 50), (40, 41, 49, 48), (47, 40, 48, 55), (45, 46, 54, 53), (53, 54, 57, 58), (49, 50, 61, 62), (52, 53, 58, 59), (55, 48, 63, 56), (51, 52, 59, 60), (54, 55, 56, 57), (48, 49, 62, 63), (66, 67, 69, 68), (65, 64, 67, 66), (22, 21, 65, 66), (14, 15, 69, 67), (15, 23, 68, 69), (21, 13, 64, 65)])
_uv = me_cylinder.uv_layers.new(name='UVMap')
_uv.uv.foreach_set('vector', [0.6434, 0.3566, 0.75, 0.4008, 0.75, 0.4008, 0.6434, 0.3566, 0.125, 0.5, 0.125, 0.75, 0.0, 0.75, 0.0, 0.5, 0.5803, 0.4197, 0.51, 0.25, 0.51, 0.25, 0.5803, 0.4197, 0.0, 0.0, 0.0, 0.0, 0.0, 0.0, 0.0, 0.0, 0.5, 0.5, 0.5, 0.75, 0.375, 0.75, 0.375, 0.5, 0.625, 0.5, 0.625, 0.75, 0.5, 0.75, 0.5, 0.5, 0.75, 0.5, 0.75, 0.75, 0.625, 0.75, 0.625, 0.5, 0.875, 0.5, 0.875, 0.75, 0.75, 0.75, 0.75, 0.5, 1.0, 0.5, 1.0, 0.75, 0.875, 0.75, 0.875, 0.5, 0.8566, 0.3566, 0.75, 0.4008, 0.75, 0.49, 0.9197, 0.4197, 0.9008, 0.25, 0.8566, 0.3566, 0.9197, 0.4197, 0.99, 0.25, 0.8566, 0.1434, 0.9008, 0.25, 0.99, 0.25, 0.9197, 0.08029, 0.75, 0.09925, 0.8566, 0.1434, 0.9197, 0.08029, 0.75, 0.01, 0.6434, 0.1434, 0.75, 0.09925, 0.75, 0.01, 0.5803, 0.08029, 0.5992, 0.25, 0.6434, 0.1434, 0.5803, 0.08029, 0.51, 0.25, 0.6434, 0.3566, 0.5992, 0.25, 0.51, 0.25, 0.5803, 0.4197, 0.75, 0.4008, 0.6434, 0.3566, 0.5803, 0.4197, 0.75, 0.49, 0.9008, 0.25, 0.8566, 0.1434, 0.8566, 0.1434, 0.9008, 0.25, 0.6434, 0.1434, 0.5992, 0.25, 0.5992, 0.25, 0.6434, 0.1434, 0.8566, 0.1434, 0.75, 0.09925, 0.75, 0.09925, 0.8566, 0.1434, 0.8566, 0.3566, 0.9008, 0.25, 0.9008, 0.25, 0.8566, 0.3566, 0.5992, 0.25, 0.6434, 0.3566, 0.6434, 0.3566, 0.5992, 0.25, 0.75, 0.09925, 0.6434, 0.1434, 0.6434, 0.1434, 0.75, 0.09925, 0.9008, 0.25, 0.8566, 0.1434, 0.8566, 0.1434, 0.9008, 0.25, 0.75, 0.4008, 0.8566, 0.3566, 0.8566, 0.3566, 0.75, 0.4008, 0.5992, 0.25, 0.6434, 0.3566, 0.6434, 0.3566, 0.5992, 0.25, 0.75, 0.4008, 0.8566, 0.3566, 0.8566, 0.3566, 0.75, 0.4008, 0.6434, 0.3566, 0.75, 0.4008, 0.75, 0.4008, 0.6434, 0.3566, 0.6434, 0.1434, 0.5992, 0.25, 0.5992, 0.25, 0.6434, 0.1434, 0.8566, 0.1434, 0.75, 0.09925, 0.75, 0.09925, 0.8566, 0.1434, 0.8566, 0.3566, 0.9008, 0.25, 0.9008, 0.25, 0.8566, 0.3566, 0.5992, 0.25, 0.6434, 0.3566, 0.6434, 0.3566, 0.5992, 0.25, 0.75, 0.09925, 0.6434, 0.1434, 0.6434, 0.1434, 0.75, 0.09925, 0.8566, 0.1434, 0.75, 0.09925, 0.75, 0.09925, 0.8566, 0.1434, 0.75, 0.09925, 0.6434, 0.1434, 0.6434, 0.1434, 0.75, 0.09925, 0.9008, 0.25, 0.8566, 0.1434, 0.8566, 0.1434, 0.9008, 0.25, 0.75, 0.4008, 0.8566, 0.3566, 0.8566, 0.3566, 0.75, 0.4008, 0.6434, 0.3566, 0.75, 0.4008, 0.75, 0.4008, 0.6434, 0.3566, 0.6434, 0.1434, 0.5992, 0.25, 0.5992, 0.25, 0.6434, 0.1434, 0.8566, 0.1434, 0.75, 0.09925, 0.75, 0.09925, 0.8566, 0.1434, 0.8566, 0.3566, 0.9008, 0.25, 0.9008, 0.25, 0.8566, 0.3566, 0.9008, 0.25, 0.8566, 0.1434, 0.8566, 0.1434, 0.9008, 0.25, 0.8566, 0.3566, 0.9008, 0.25, 0.9008, 0.25, 0.8566, 0.3566, 0.5992, 0.25, 0.6434, 0.3566, 0.6434, 0.3566, 0.5992, 0.25, 0.75, 0.09925, 0.6434, 0.1434, 0.6434, 0.1434, 0.75, 0.09925, 0.9008, 0.25, 0.8566, 0.1434, 0.8566, 0.1434, 0.9008, 0.25, 0.75, 0.4008, 0.8566, 0.3566, 0.8566, 0.3566, 0.75, 0.4008, 0.6434, 0.3566, 0.75, 0.4008, 0.75, 0.4008, 0.6434, 0.3566, 0.6434, 0.1434, 0.5992, 0.25, 0.5992, 0.25, 0.6434, 0.1434, 0.6434, 0.1434, 0.5992, 0.25, 0.5992, 0.25, 0.6434, 0.1434, 0.8566, 0.3566, 0.9008, 0.25, 0.9008, 0.25, 0.8566, 0.3566, 0.75, 0.09925, 0.6434, 0.1434, 0.6434, 0.1434, 0.75, 0.09925, 0.6434, 0.3566, 0.75, 0.4008, 0.75, 0.4008, 0.6434, 0.3566, 0.8566, 0.1434, 0.75, 0.09925, 0.75, 0.09925, 0.8566, 0.1434, 0.5992, 0.25, 0.6434, 0.3566, 0.6434, 0.3566, 0.5992, 0.25, 0.75, 0.4008, 0.8566, 0.3566, 0.8566, 0.3566, 0.75, 0.4008, 0.25, 0.5, 0.25, 0.75, 0.125, 0.75, 0.125, 0.5, 0.375, 0.5, 0.375, 0.75, 0.25, 0.75, 0.25, 0.5, 0.51, 0.25, 0.5803, 0.08029, 0.5803, 0.08029, 0.51, 0.25, 0.0, 0.0, 0.0, 0.0, 0.0, 0.0, 0.0, 0.0, 0.125, 0.75, 0.125, 0.5, 0.125, 0.5, 0.125, 0.75, 0.375, 0.5, 0.375, 0.75, 0.375, 0.75, 0.375, 0.5])
me_cylinder.materials.append(mat_iron)
me_cylinder.use_remesh_fix_poles = True
me_cylinder.use_remesh_preserve_attributes = False
me_cylinder.use_mirror_vertex_groups = False
me_cylinder.update()
me_cube = bpy.data.meshes.new('Cube')
me_cube.from_pydata([(-0.5414, -8.16, 0.9138), (-0.5414, -8.16, 2.674), (-0.5414, -7.426, 0.9138), (-0.5414, -7.426, 2.674), (0.1929, -8.16, 0.9138), (0.1929, -8.16, 2.674), (0.1929, -7.426, 0.9138), (0.1929, -7.426, 2.674), (-0.5414, -8.16, 1.653), (-0.5414, -7.426, 1.653), (0.1929, -7.426, 1.653), (0.1929, -8.16, 1.653), (-0.5414, -6.523, 1.653), (-0.5414, -6.523, 0.9138), (0.1929, -6.523, 0.9138), (0.1929, -6.523, 1.653)], [], [(8, 1, 3, 9), (9, 3, 7, 10), (10, 7, 5, 11), (11, 5, 1, 8), (2, 6, 4, 0), (7, 3, 1, 5), (4, 11, 8, 0), (6, 10, 11, 4), (9, 10, 15, 12), (0, 8, 9, 2), (13, 12, 15, 14), (2, 9, 12, 13), (10, 6, 14, 15), (6, 2, 13, 14)])
_uv = me_cube.uv_layers.new(name='UVMap')
_uv.uv.foreach_set('vector', [0.48, 0.0, 0.625, 0.0, 0.625, 0.25, 0.48, 0.25, 0.48, 0.25, 0.625, 0.25, 0.625, 0.5, 0.48, 0.5, 0.48, 0.5, 0.625, 0.5, 0.625, 0.75, 0.48, 0.75, 0.48, 0.75, 0.625, 0.75, 0.625, 1.0, 0.48, 1.0, 0.125, 0.5, 0.375, 0.5, 0.375, 0.75, 0.125, 0.75, 0.625, 0.5, 0.875, 0.5, 0.875, 0.75, 0.625, 0.75, 0.375, 0.75, 0.48, 0.75, 0.48, 1.0, 0.375, 1.0, 0.375, 0.5, 0.48, 0.5, 0.48, 0.75, 0.375, 0.75, 0.48, 0.25, 0.48, 0.5, 0.48, 0.5, 0.48, 0.25, 0.375, 0.0, 0.48, 0.0, 0.48, 0.25, 0.375, 0.25, 0.375, 0.25, 0.48, 0.25, 0.48, 0.5, 0.375, 0.5, 0.375, 0.25, 0.48, 0.25, 0.48, 0.25, 0.375, 0.25, 0.48, 0.5, 0.375, 0.5, 0.375, 0.5, 0.48, 0.5, 0.375, 0.5, 0.125, 0.5, 0.125, 0.5, 0.375, 0.5])
me_cube.materials.append(mat_black)
me_cube.use_remesh_fix_poles = True
me_cube.use_remesh_preserve_attributes = False
me_cube.use_mirror_vertex_groups = False
me_cube.update()
me_cylinder_001 = bpy.data.meshes.new('Cylinder.001')
me_cylinder_001.from_pydata([(0.0, 1.0, -20.04), (0.7071, 0.7071, -20.04), (1.0, 7.887e-07, -20.04), (0.7071, -0.7071, -20.04), (-8.742e-08, -1.0, -20.04), (-0.7071, -0.7071, -20.04), (-1.0, 8.443e-07, -20.04), (-0.7071, 0.7071, -20.04), (1.153, 1.0, 0.0), (1.86, 0.7071, 0.0), (2.153, -4.371e-08, 0.0), (1.86, -0.7071, 0.0), (1.153, -1.0, 0.0), (0.4462, -0.7071, 0.0), (0.1533, 1.192e-08, 0.0), (0.4462, 0.7071, 0.0), (0.7071, 0.7071, -5.609), (1.0, 1.892e-07, -5.609), (0.7071, -0.7071, -5.609), (-8.742e-08, -1.0, -5.609), (-0.7071, -0.7071, -5.609), (-1.0, 2.449e-07, -5.609), (-0.7071, 0.7071, -5.609), (0.0, 1.0, -5.609), (0.865, 1.0, -2.804), (1.572, 0.7071, -2.804), (1.865, 7.276e-08, -2.804), (1.572, -0.7071, -2.804), (0.865, -1.0, -2.804), (0.1579, -0.7071, -2.804), (-0.135, 1.284e-07, -2.804), (0.1579, 0.7071, -2.804)], [], [(0, 1, 2, 3, 4, 5, 6, 7), (31, 15, 8, 24), (30, 14, 15, 31), (29, 13, 14, 30), (28, 12, 13, 29), (27, 11, 12, 28), (26, 10, 11, 27), (25, 9, 10, 26), (24, 8, 9, 25), (0, 23, 16, 1), (1, 16, 17, 2), (2, 17, 18, 3), (3, 18, 19, 4), (4, 19, 20, 5), (5, 20, 21, 6), (6, 21, 22, 7), (7, 22, 23, 0), (23, 24, 25, 16), (16, 25, 26, 17), (17, 26, 27, 18), (18, 27, 28, 19), (19, 28, 29, 20), (20, 29, 30, 21), (21, 30, 31, 22), (22, 31, 24, 23)])
_uv = me_cylinder_001.uv_layers.new(name='UVMap')
_uv.uv.foreach_set('vector', [0.75, 0.49, 0.9197, 0.4197, 0.99, 0.25, 0.9197, 0.08029, 0.75, 0.01, 0.5803, 0.08029, 0.51, 0.25, 0.5803, 0.4197, 0.125, 0.715, 0.125, 0.75, 0.0, 0.75, 0.0, 0.715, 0.25, 0.715, 0.25, 0.75, 0.125, 0.75, 0.125, 0.715, 0.375, 0.715, 0.375, 0.75, 0.25, 0.75, 0.25, 0.715, 0.5, 0.715, 0.5, 0.75, 0.375, 0.75, 0.375, 0.715, 0.625, 0.715, 0.625, 0.75, 0.5, 0.75, 0.5, 0.715, 0.75, 0.715, 0.75, 0.75, 0.625, 0.75, 0.625, 0.715, 0.875, 0.715, 0.875, 0.75, 0.75, 0.75, 0.75, 0.715, 1.0, 0.715, 1.0, 0.75, 0.875, 0.75, 0.875, 0.715, 1.0, 0.5, 1.0, 0.68, 0.875, 0.68, 0.875, 0.5, 0.875, 0.5, 0.875, 0.68, 0.75, 0.68, 0.75, 0.5, 0.75, 0.5, 0.75, 0.68, 0.625, 0.68, 0.625, 0.5, 0.625, 0.5, 0.625, 0.68, 0.5, 0.68, 0.5, 0.5, 0.5, 0.5, 0.5, 0.68, 0.375, 0.68, 0.375, 0.5, 0.375, 0.5, 0.375, 0.68, 0.25, 0.68, 0.25, 0.5, 0.25, 0.5, 0.25, 0.68, 0.125, 0.68, 0.125, 0.5, 0.125, 0.5, 0.125, 0.68, 0.0, 0.68, 0.0, 0.5, 1.0, 0.68, 1.0, 0.715, 0.875, 0.715, 0.875, 0.68, 0.875, 0.68, 0.875, 0.715, 0.75, 0.715, 0.75, 0.68, 0.75, 0.68, 0.75, 0.715, 0.625, 0.715, 0.625, 0.68, 0.625, 0.68, 0.625, 0.715, 0.5, 0.715, 0.5, 0.68, 0.5, 0.68, 0.5, 0.715, 0.375, 0.715, 0.375, 0.68, 0.375, 0.68, 0.375, 0.715, 0.25, 0.715, 0.25, 0.68, 0.25, 0.68, 0.25, 0.715, 0.125, 0.715, 0.125, 0.68, 0.125, 0.68, 0.125, 0.715, 0.0, 0.715, 0.0, 0.68])
me_cylinder_001.materials.append(mat_iron)
me_cylinder_001.use_remesh_fix_poles = True
me_cylinder_001.use_remesh_preserve_attributes = False
me_cylinder_001.use_mirror_vertex_groups = False
me_cylinder_001.update()
me_cylinder_002 = bpy.data.meshes.new('Cylinder.002')
me_cylinder_002.from_pydata([(3.243e-09, 0.7618, -1.084), (1.383e-07, 1.0, -0.8325), (0.5387, 0.5387, -1.084), (0.7071, 0.7071, -0.8325), (0.7618, -3.33e-08, -1.084), (1.0, -4.371e-08, -0.8325), (0.5387, -0.5387, -1.084), (0.7071, -0.7071, -0.8325), (-6.335e-08, -0.7618, -1.084), (5.092e-08, -1.0, -0.8325), (-0.5387, -0.5387, -1.084), (-0.7071, -0.7071, -0.8325), (-0.7618, 9.084e-09, -1.084), (-1.0, 1.192e-08, -0.8325), (-0.5387, 0.5387, -1.084), (-0.7071, 0.7071, -0.8325)], [], [(0, 1, 3, 2), (2, 3, 5, 4), (4, 5, 7, 6), (6, 7, 9, 8), (8, 9, 11, 10), (10, 11, 13, 12), (12, 13, 15, 14), (14, 15, 1, 0), (0, 2, 4, 6, 8, 10, 12, 14)])
_uv = me_cylinder_002.uv_layers.new(name='UVMap')
_uv.uv.foreach_set('vector', [1.0, 0.5, 1.0, 1.0, 0.875, 1.0, 0.875, 0.5, 0.875, 0.5, 0.875, 1.0, 0.75, 1.0, 0.75, 0.5, 0.75, 0.5, 0.75, 1.0, 0.625, 1.0, 0.625, 0.5, 0.625, 0.5, 0.625, 1.0, 0.5, 1.0, 0.5, 0.5, 0.5, 0.5, 0.5, 1.0, 0.375, 1.0, 0.375, 0.5, 0.375, 0.5, 0.375, 1.0, 0.25, 1.0, 0.25, 0.5, 0.25, 0.5, 0.25, 1.0, 0.125, 1.0, 0.125, 0.5, 0.125, 0.5, 0.125, 1.0, 0.0, 1.0, 0.0, 0.5, 0.75, 0.49, 0.9197, 0.4197, 0.99, 0.25, 0.9197, 0.08029, 0.75, 0.01, 0.5803, 0.08029, 0.51, 0.25, 0.5803, 0.4197])
me_cylinder_002.materials.append(mat_iron)
me_cylinder_002.use_remesh_fix_poles = True
me_cylinder_002.use_remesh_preserve_attributes = False
me_cylinder_002.use_mirror_vertex_groups = False
me_cylinder_002.update()
me_cylinder_004 = bpy.data.meshes.new('Cylinder.004')
me_cylinder_004.from_pydata([(3.243e-09, 0.7618, -1.084), (1.383e-07, 1.0, -0.8325), (0.5387, 0.5387, -1.084), (0.7071, 0.7071, -0.8325), (0.7618, -3.33e-08, -1.084), (1.0, -4.371e-08, -0.8325), (0.5387, -0.5387, -1.084), (0.7071, -0.7071, -0.8325), (-6.335e-08, -0.7618, -1.084), (5.092e-08, -1.0, -0.8325), (-0.5387, -0.5387, -1.084), (-0.7071, -0.7071, -0.8325), (-0.7618, 9.084e-09, -1.084), (-1.0, 1.192e-08, -0.8325), (-0.5387, 0.5387, -1.084), (-0.7071, 0.7071, -0.8325)], [], [(0, 1, 3, 2), (2, 3, 5, 4), (4, 5, 7, 6), (6, 7, 9, 8), (8, 9, 11, 10), (10, 11, 13, 12), (12, 13, 15, 14), (14, 15, 1, 0), (0, 2, 4, 6, 8, 10, 12, 14)])
_uv = me_cylinder_004.uv_layers.new(name='UVMap')
_uv.uv.foreach_set('vector', [1.0, 0.5, 1.0, 1.0, 0.875, 1.0, 0.875, 0.5, 0.875, 0.5, 0.875, 1.0, 0.75, 1.0, 0.75, 0.5, 0.75, 0.5, 0.75, 1.0, 0.625, 1.0, 0.625, 0.5, 0.625, 0.5, 0.625, 1.0, 0.5, 1.0, 0.5, 0.5, 0.5, 0.5, 0.5, 1.0, 0.375, 1.0, 0.375, 0.5, 0.375, 0.5, 0.375, 1.0, 0.25, 1.0, 0.25, 0.5, 0.25, 0.5, 0.25, 1.0, 0.125, 1.0, 0.125, 0.5, 0.125, 0.5, 0.125, 1.0, 0.0, 1.0, 0.0, 0.5, 0.75, 0.49, 0.9197, 0.4197, 0.99, 0.25, 0.9197, 0.08029, 0.75, 0.01, 0.5803, 0.08029, 0.51, 0.25, 0.5803, 0.4197])
me_cylinder_004.materials.append(mat_iron)
me_cylinder_004.use_remesh_fix_poles = True
me_cylinder_004.use_remesh_preserve_attributes = False
me_cylinder_004.use_mirror_vertex_groups = False
me_cylinder_004.update()
me_cube_002 = bpy.data.meshes.new('Cube.002')
me_cube_002.from_pydata([(-0.1809, -4.676, 0.1466), (0.06291, -4.625, 0.4578), (0.0, -4.625, 0.3782), (-0.1809, -4.739, 0.1145), (0.06291, -4.625, 0.3345), (-0.1809, -4.676, 0.243), (-0.1809, -4.723, 0.2303), (0.0, -4.625, 0.508), (-0.1809, -4.676, 1.49e-08), (0.06291, -4.625, 0.0), (0.0, -4.625, 0.0), (-0.1809, -4.739, 1.49e-08), (-0.1809, -4.676, 0.508), (0.04736, -4.625, 0.2303), (0.0, -4.625, 0.243), (-0.1809, -4.739, 0.3345), (-0.1809, -4.676, 0.3782), (0.06291, -4.625, 0.1145), (0.0, -4.625, 0.1466), (-0.1809, -4.739, 0.4578), (0.06291, 0.0, 0.4578), (0.06291, 0.0, 0.3345), (0.0, 0.0, 0.508), (0.06291, 0.0, 0.0), (0.04736, 0.0, 0.2303), (0.06291, 0.0, 0.1145), (0.0101, -4.677, 0.3345), (-0.02185, -4.638, 0.508), (0.0101, -4.677, 0.1145), (-0.02185, -4.638, 0.3782), (-0.02185, -4.638, 0.0), (0.002204, -4.668, 0.2303), (-0.02185, -4.638, 0.243), (-0.02185, -4.638, 0.1466), (0.0101, -4.677, 0.4578), (0.0101, -4.677, 0.0), (-0.09746, -4.656, 0.508), (-0.09746, -4.656, 0.3782), (-0.09746, -4.656, 1.49e-08), (-0.09746, -4.656, 0.1466), (-0.08967, -4.709, 1.49e-08), (-0.08967, -4.709, 0.3345), (-0.08967, -4.709, 0.1145), (-0.0916, -4.696, 0.2303), (-0.09746, -4.656, 0.243), (-0.08967, -4.709, 0.4578), (-0.3535, -4.63, 0.1466), (-0.4164, -4.63, 0.1145), (-0.3535, -4.63, 0.243), (-0.4009, -4.63, 0.2303), (-0.3535, -4.63, 2.98e-08), (-0.4164, -4.63, 2.98e-08), (-0.3535, -4.63, 0.508), (-0.4164, -4.63, 0.3345), (-0.3535, -4.63, 0.3782), (-0.4164, -4.63, 0.4578), (-0.2616, -4.657, 0.2432), (-0.311, -4.644, 0.243), (-0.311, -4.644, 0.5142), (-0.2616, -4.657, 0.5417), (-0.2616, -4.657, 0.3955), (-0.311, -4.644, 0.3814), (-0.2716, -4.709, 0.3463), (-0.3469, -4.676, 0.3367), (-0.338, -4.668, 0.23), (-0.2691, -4.696, 0.2289), (-0.2716, -4.709, 0.09849), (-0.3469, -4.676, 0.1116), (-0.3469, -4.676, -0.005618), (-0.2716, -4.709, -0.03053), (-0.311, -4.644, -0.005618), (-0.2616, -4.657, -0.03053), (-0.2716, -4.709, 0.4852), (-0.3469, -4.676, 0.4628), (-0.2616, -4.657, 0.1346), (-0.311, -4.644, 0.1444)], [], [(38, 40, 11, 8), (21, 20, 1, 4), (41, 45, 19, 15), (20, 22, 7, 1), (39, 38, 8, 0), (24, 21, 4, 13), (40, 42, 3, 11), (45, 36, 12, 19), (68, 67, 47, 51), (25, 24, 13, 17), (23, 25, 17, 9), (64, 63, 53, 49), (44, 39, 0, 5), (61, 57, 48, 54), (58, 61, 54, 52), (43, 41, 15, 6), (42, 43, 6, 3), (36, 37, 16, 12), (37, 44, 5, 16), (2, 14, 32, 29), (7, 2, 29, 27), (17, 13, 31, 28), (13, 4, 26, 31), (14, 18, 33, 32), (1, 7, 27, 34), (9, 17, 28, 35), (18, 10, 30, 33), (4, 1, 34, 26), (10, 9, 35, 30), (29, 32, 44, 37), (27, 29, 37, 36), (28, 31, 43, 42), (31, 26, 41, 43), (32, 33, 39, 44), (34, 27, 36, 45), (35, 28, 42, 40), (33, 30, 38, 39), (26, 34, 45, 41), (30, 35, 40, 38), (53, 55, 52, 54), (51, 47, 46, 50), (49, 53, 54, 48), (47, 49, 48, 46), (70, 68, 51, 50), (63, 73, 55, 53), (57, 75, 46, 48), (67, 64, 49, 47), (75, 70, 50, 46), (73, 58, 52, 55), (19, 12, 59, 72), (72, 59, 58, 73), (0, 8, 71, 74), (74, 71, 70, 75), (3, 6, 65, 66), (66, 65, 64, 67), (5, 0, 74, 56), (56, 74, 75, 57), (15, 19, 72, 62), (62, 72, 73, 63), (8, 11, 69, 71), (71, 69, 68, 70), (12, 16, 60, 59), (59, 60, 61, 58), (16, 5, 56, 60), (60, 56, 57, 61), (6, 15, 62, 65), (65, 62, 63, 64), (11, 3, 66, 69), (69, 66, 67, 68)])
_uv = me_cube_002.uv_layers.new(name='UVMap')
_uv.uv.foreach_set('vector', [0.0, 0.0, 0.0, 0.0, 0.0, 0.0, 0.0, 0.0, 0.6088, 0.625, 0.625, 0.625, 0.625, 0.75, 0.6088, 0.75, 0.6088, 0.75, 0.625, 0.75, 0.625, 0.75, 0.6088, 0.75, 0.625, 0.625, 0.75, 0.625, 0.75, 0.75, 0.625, 0.75, 0.0, 0.0, 0.0, 0.0, 0.0, 0.0, 0.0, 0.0, 0.5919, 0.625, 0.6088, 0.625, 0.6088, 0.75, 0.5919, 0.75, 0.5, 0.75, 0.5798, 0.75, 0.5798, 0.75, 0.5, 0.75, 0.625, 0.75, 0.75, 0.75, 0.75, 0.75, 0.625, 0.75, 0.5, 0.75, 0.5798, 0.75, 0.5798, 0.75, 0.5, 0.75, 0.5798, 0.625, 0.5919, 0.625, 0.5919, 0.75, 0.5798, 0.75, 0.5, 0.625, 0.5798, 0.625, 0.5798, 0.75, 0.5, 0.75, 0.5919, 0.75, 0.6088, 0.75, 0.6088, 0.75, 0.5919, 0.75, 0.0, 0.0, 0.0, 0.0, 0.0, 0.0, 0.0, 0.0, 0.0, 0.0, 0.0, 0.0, 0.0, 0.0, 0.0, 0.0, 0.0, 0.0, 0.0, 0.0, 0.0, 0.0, 0.0, 0.0, 0.5919, 0.75, 0.6088, 0.75, 0.6088, 0.75, 0.5919, 0.75, 0.5798, 0.75, 0.5919, 0.75, 0.5919, 0.75, 0.5798, 0.75, 0.0, 0.0, 0.0, 0.0, 0.0, 0.0, 0.0, 0.0, 0.0, 0.0, 0.0, 0.0, 0.0, 0.0, 0.0, 0.0, 0.0, 0.0, 0.0, 0.0, 0.0, 0.0, 0.0, 0.0, 0.0, 0.0, 0.0, 0.0, 0.0, 0.0, 0.0, 0.0, 0.5798, 0.75, 0.5919, 0.75, 0.5919, 0.75, 0.5798, 0.75, 0.5919, 0.75, 0.6088, 0.75, 0.6088, 0.75, 0.5919, 0.75, 0.0, 0.0, 0.0, 0.0, 0.0, 0.0, 0.0, 0.0, 0.625, 0.75, 0.75, 0.75, 0.75, 0.75, 0.625, 0.75, 0.5, 0.75, 0.5798, 0.75, 0.5798, 0.75, 0.5, 0.75, 0.0, 0.0, 0.0, 0.0, 0.0, 0.0, 0.0, 0.0, 0.6088, 0.75, 0.625, 0.75, 0.625, 0.75, 0.6088, 0.75, 0.0, 0.0, 0.0, 0.0, 0.0, 0.0, 0.0, 0.0, 0.0, 0.0, 0.0, 0.0, 0.0, 0.0, 0.0, 0.0, 0.0, 0.0, 0.0, 0.0, 0.0, 0.0, 0.0, 0.0, 0.5798, 0.75, 0.5919, 0.75, 0.5919, 0.75, 0.5798, 0.75, 0.5919, 0.75, 0.6088, 0.75, 0.6088, 0.75, 0.5919, 0.75, 0.0, 0.0, 0.0, 0.0, 0.0, 0.0, 0.0, 0.0, 0.625, 0.75, 0.75, 0.75, 0.75, 0.75, 0.625, 0.75, 0.5, 0.75, 0.5798, 0.75, 0.5798, 0.75, 0.5, 0.75, 0.0, 0.0, 0.0, 0.0, 0.0, 0.0, 0.0, 0.0, 0.6088, 0.75, 0.625, 0.75, 0.625, 0.75, 0.6088, 0.75, 0.0, 0.0, 0.0, 0.0, 0.0, 0.0, 0.0, 0.0, 0.6088, 0.75, 0.625, 0.75, 0.625, 0.875, 0.6088, 0.875, 0.5, 0.75, 0.5798, 0.75, 0.5798, 0.875, 0.5, 0.875, 0.5919, 0.75, 0.6088, 0.75, 0.6088, 0.875, 0.5919, 0.875, 0.5798, 0.75, 0.5919, 0.75, 0.5919, 0.875, 0.5798, 0.875, 0.0, 0.0, 0.0, 0.0, 0.0, 0.0, 0.0, 0.0, 0.6088, 0.75, 0.625, 0.75, 0.625, 0.75, 0.6088, 0.75, 0.0, 0.0, 0.0, 0.0, 0.0, 0.0, 0.0, 0.0, 0.5798, 0.75, 0.5919, 0.75, 0.5919, 0.75, 0.5798, 0.75, 0.0, 0.0, 0.0, 0.0, 0.0, 0.0, 0.0, 0.0, 0.625, 0.75, 0.75, 0.75, 0.75, 0.75, 0.625, 0.75, 0.625, 0.75, 0.75, 0.75, 0.75, 0.75, 0.625, 0.75, 0.625, 0.75, 0.75, 0.75, 0.75, 0.75, 0.625, 0.75, 0.0, 0.0, 0.0, 0.0, 0.0, 0.0, 0.0, 0.0, 0.0, 0.0, 0.0, 0.0, 0.0, 0.0, 0.0, 0.0, 0.5798, 0.75, 0.5919, 0.75, 0.5919, 0.75, 0.5798, 0.75, 0.5798, 0.75, 0.5919, 0.75, 0.5919, 0.75, 0.5798, 0.75, 0.0, 0.0, 0.0, 0.0, 0.0, 0.0, 0.0, 0.0, 0.0, 0.0, 0.0, 0.0, 0.0, 0.0, 0.0, 0.0, 0.6088, 0.75, 0.625, 0.75, 0.625, 0.75, 0.6088, 0.75, 0.6088, 0.75, 0.625, 0.75, 0.625, 0.75, 0.6088, 0.75, 0.0, 0.0, 0.0, 0.0, 0.0, 0.0, 0.0, 0.0, 0.0, 0.0, 0.0, 0.0, 0.0, 0.0, 0.0, 0.0, 0.0, 0.0, 0.0, 0.0, 0.0, 0.0, 0.0, 0.0, 0.0, 0.0, 0.0, 0.0, 0.0, 0.0, 0.0, 0.0, 0.0, 0.0, 0.0, 0.0, 0.0, 0.0, 0.0, 0.0, 0.0, 0.0, 0.0, 0.0, 0.0, 0.0, 0.0, 0.0, 0.5919, 0.75, 0.6088, 0.75, 0.6088, 0.75, 0.5919, 0.75, 0.5919, 0.75, 0.6088, 0.75, 0.6088, 0.75, 0.5919, 0.75, 0.5, 0.75, 0.5798, 0.75, 0.5798, 0.75, 0.5, 0.75, 0.5, 0.75, 0.5798, 0.75, 0.5798, 0.75, 0.5, 0.75])
me_cube_002.materials.append(mat_darkbrown)
me_cube_002.use_remesh_fix_poles = True
me_cube_002.use_remesh_preserve_attributes = False
me_cube_002.use_mirror_vertex_groups = False
me_cube_002.update()
me_cube_003 = bpy.data.meshes.new('Cube.003')
me_cube_003.from_pydata([(-0.1809, -0.2503, 0.1466), (0.06246, -0.2026, 0.4578), (0.0, -0.1992, 0.3782), (-0.1809, -0.3132, 0.1145), (0.06246, -0.2026, 0.3345), (-0.1809, -0.2503, 0.243), (-0.1809, -0.2977, 0.2303), (0.001696, -0.1863, 0.508), (-0.1809, -0.2503, 1.49e-08), (0.06246, -0.2026, 0.0), (0.0, -0.1992, 0.0), (-0.1809, -0.3132, 1.49e-08), (-0.1809, -0.2503, 0.508), (0.04745, -0.1985, 0.2303), (0.0, -0.1992, 0.243), (-0.1809, -0.3132, 0.3345), (-0.1809, -0.2503, 0.3782), (0.06246, -0.2026, 0.1145), (0.0, -0.1992, 0.1466), (-0.1809, -0.3132, 0.4578), (0.1132, 0.0, 0.4578), (0.1132, 0.0, 0.3345), (0.05025, 0.0, 0.508), (0.1132, 0.0, 0.0), (0.09761, 0.0, 0.2303), (0.1132, 0.0, 0.1145), (0.0101, -0.2519, 0.3345), (-0.02185, -0.2124, 0.508), (0.0101, -0.2519, 0.1145), (-0.02185, -0.2124, 0.3782), (-0.02185, -0.2124, 0.0), (0.002204, -0.2422, 0.2303), (-0.02185, -0.2124, 0.243), (-0.02185, -0.2124, 0.1466), (0.0101, -0.2519, 0.4578), (0.0101, -0.2519, 0.0), (-0.09746, -0.2305, 0.508), (-0.09746, -0.2305, 0.3782), (-0.09746, -0.2305, 1.49e-08), (-0.09746, -0.2305, 0.1466), (-0.08967, -0.2836, 1.49e-08), (-0.08967, -0.2836, 0.3345), (-0.08967, -0.2836, 0.1145), (-0.0916, -0.2704, 0.2303), (-0.09746, -0.2305, 0.243), (-0.08967, -0.2836, 0.4578), (-0.3535, -0.205, 0.1466), (-0.4164, -0.205, 0.1145), (-0.3535, -0.205, 0.243), (-0.4009, -0.205, 0.2303), (-0.3535, -0.205, 2.98e-08), (-0.4164, -0.205, 2.98e-08), (-0.3535, -0.205, 0.508), (-0.4164, -0.205, 0.3345), (-0.3535, -0.205, 0.3782), (-0.4164, -0.205, 0.4578), (-0.2616, -0.2317, 0.2432), (-0.311, -0.2184, 0.243), (-0.311, -0.2184, 0.5142), (-0.2616, -0.2317, 0.5417), (-0.2616, -0.2317, 0.3955), (-0.311, -0.2184, 0.3814), (-0.2716, -0.2835, 0.3463), (-0.3469, -0.2503, 0.3367), (-0.338, -0.2424, 0.23), (-0.2691, -0.2707, 0.2289), (-0.2716, -0.2835, 0.09849), (-0.3469, -0.2503, 0.1116), (-0.3469, -0.2503, -0.005618), (-0.2716, -0.2835, -0.03053), (-0.311, -0.2184, -0.005618), (-0.2616, -0.2317, -0.03053), (-0.2716, -0.2835, 0.4852), (-0.3469, -0.2503, 0.4628), (-0.2616, -0.2317, 0.1346), (-0.311, -0.2184, 0.1444), (0.102, -0.0989, 0.4578), (0.102, -0.0989, 0.3345), (0.03941, -0.0926, 0.508), (0.102, -0.0989, 0.0), (0.08654, -0.09734, 0.2303), (0.102, -0.0989, 0.1145)], [], [(38, 40, 11, 8), (77, 76, 1, 4), (41, 45, 19, 15), (76, 78, 7, 1), (39, 38, 8, 0), (80, 77, 4, 13), (40, 42, 3, 11), (45, 36, 12, 19), (68, 67, 47, 51), (81, 80, 13, 17), (79, 81, 17, 9), (64, 63, 53, 49), (44, 39, 0, 5), (61, 57, 48, 54), (58, 61, 54, 52), (43, 41, 15, 6), (42, 43, 6, 3), (36, 37, 16, 12), (37, 44, 5, 16), (2, 14, 32, 29), (7, 2, 29, 27), (17, 13, 31, 28), (13, 4, 26, 31), (14, 18, 33, 32), (1, 7, 27, 34), (9, 17, 28, 35), (18, 10, 30, 33), (4, 1, 34, 26), (10, 9, 35, 30), (29, 32, 44, 37), (27, 29, 37, 36), (28, 31, 43, 42), (31, 26, 41, 43), (32, 33, 39, 44), (34, 27, 36, 45), (35, 28, 42, 40), (33, 30, 38, 39), (26, 34, 45, 41), (30, 35, 40, 38), (53, 55, 52, 54), (51, 47, 46, 50), (49, 53, 54, 48), (47, 49, 48, 46), (70, 68, 51, 50), (63, 73, 55, 53), (57, 75, 46, 48), (67, 64, 49, 47), (75, 70, 50, 46), (73, 58, 52, 55), (19, 12, 59, 72), (72, 59, 58, 73), (0, 8, 71, 74), (74, 71, 70, 75), (3, 6, 65, 66), (66, 65, 64, 67), (5, 0, 74, 56), (56, 74, 75, 57), (15, 19, 72, 62), (62, 72, 73, 63), (8, 11, 69, 71), (71, 69, 68, 70), (12, 16, 60, 59), (59, 60, 61, 58), (16, 5, 56, 60), (60, 56, 57, 61), (6, 15, 62, 65), (65, 62, 63, 64), (11, 3, 66, 69), (69, 66, 67, 68), (23, 25, 81, 79), (25, 24, 80, 81), (24, 21, 77, 80), (20, 22, 78, 76), (21, 20, 76, 77)])
_uv = me_cube_003.uv_layers.new(name='UVMap')
_uv.uv.foreach_set('vector', [0.0, 0.0, 0.0, 0.0, 0.0, 0.0, 0.0, 0.0, 0.6088, 0.6875, 0.625, 0.6875, 0.625, 0.75, 0.6088, 0.75, 0.6088, 0.75, 0.625, 0.75, 0.625, 0.75, 0.6088, 0.75, 0.625, 0.6875, 0.75, 0.6875, 0.75, 0.75, 0.625, 0.75, 0.0, 0.0, 0.0, 0.0, 0.0, 0.0, 0.0, 0.0, 0.5919, 0.6875, 0.6088, 0.6875, 0.6088, 0.75, 0.5919, 0.75, 0.5, 0.75, 0.5798, 0.75, 0.5798, 0.75, 0.5, 0.75, 0.625, 0.75, 0.75, 0.75, 0.75, 0.75, 0.625, 0.75, 0.5, 0.75, 0.5798, 0.75, 0.5798, 0.75, 0.5, 0.75, 0.5798, 0.6875, 0.5919, 0.6875, 0.5919, 0.75, 0.5798, 0.75, 0.5, 0.6875, 0.5798, 0.6875, 0.5798, 0.75, 0.5, 0.75, 0.5919, 0.75, 0.6088, 0.75, 0.6088, 0.75, 0.5919, 0.75, 0.0, 0.0, 0.0, 0.0, 0.0, 0.0, 0.0, 0.0, 0.0, 0.0, 0.0, 0.0, 0.0, 0.0, 0.0, 0.0, 0.0, 0.0, 0.0, 0.0, 0.0, 0.0, 0.0, 0.0, 0.5919, 0.75, 0.6088, 0.75, 0.6088, 0.75, 0.5919, 0.75, 0.5798, 0.75, 0.5919, 0.75, 0.5919, 0.75, 0.5798, 0.75, 0.0, 0.0, 0.0, 0.0, 0.0, 0.0, 0.0, 0.0, 0.0, 0.0, 0.0, 0.0, 0.0, 0.0, 0.0, 0.0, 0.0, 0.0, 0.0, 0.0, 0.0, 0.0, 0.0, 0.0, 0.0, 0.0, 0.0, 0.0, 0.0, 0.0, 0.0, 0.0, 0.5798, 0.75, 0.5919, 0.75, 0.5919, 0.75, 0.5798, 0.75, 0.5919, 0.75, 0.6088, 0.75, 0.6088, 0.75, 0.5919, 0.75, 0.0, 0.0, 0.0, 0.0, 0.0, 0.0, 0.0, 0.0, 0.625, 0.75, 0.75, 0.75, 0.75, 0.75, 0.625, 0.75, 0.5, 0.75, 0.5798, 0.75, 0.5798, 0.75, 0.5, 0.75, 0.0, 0.0, 0.0, 0.0, 0.0, 0.0, 0.0, 0.0, 0.6088, 0.75, 0.625, 0.75, 0.625, 0.75, 0.6088, 0.75, 0.0, 0.0, 0.0, 0.0, 0.0, 0.0, 0.0, 0.0, 0.0, 0.0, 0.0, 0.0, 0.0, 0.0, 0.0, 0.0, 0.0, 0.0, 0.0, 0.0, 0.0, 0.0, 0.0, 0.0, 0.5798, 0.75, 0.5919, 0.75, 0.5919, 0.75, 0.5798, 0.75, 0.5919, 0.75, 0.6088, 0.75, 0.6088, 0.75, 0.5919, 0.75, 0.0, 0.0, 0.0, 0.0, 0.0, 0.0, 0.0, 0.0, 0.625, 0.75, 0.75, 0.75, 0.75, 0.75, 0.625, 0.75, 0.5, 0.75, 0.5798, 0.75, 0.5798, 0.75, 0.5, 0.75, 0.0, 0.0, 0.0, 0.0, 0.0, 0.0, 0.0, 0.0, 0.6088, 0.75, 0.625, 0.75, 0.625, 0.75, 0.6088, 0.75, 0.0, 0.0, 0.0, 0.0, 0.0, 0.0, 0.0, 0.0, 0.6088, 0.75, 0.625, 0.75, 0.625, 0.875, 0.6088, 0.875, 0.5, 0.75, 0.5798, 0.75, 0.5798, 0.875, 0.5, 0.875, 0.5919, 0.75, 0.6088, 0.75, 0.6088, 0.875, 0.5919, 0.875, 0.5798, 0.75, 0.5919, 0.75, 0.5919, 0.875, 0.5798, 0.875, 0.0, 0.0, 0.0, 0.0, 0.0, 0.0, 0.0, 0.0, 0.6088, 0.75, 0.625, 0.75, 0.625, 0.75, 0.6088, 0.75, 0.0, 0.0, 0.0, 0.0, 0.0, 0.0, 0.0, 0.0, 0.5798, 0.75, 0.5919, 0.75, 0.5919, 0.75, 0.5798, 0.75, 0.0, 0.0, 0.0, 0.0, 0.0, 0.0, 0.0, 0.0, 0.625, 0.75, 0.75, 0.75, 0.75, 0.75, 0.625, 0.75, 0.625, 0.75, 0.75, 0.75, 0.75, 0.75, 0.625, 0.75, 0.625, 0.75, 0.75, 0.75, 0.75, 0.75, 0.625, 0.75, 0.0, 0.0, 0.0, 0.0, 0.0, 0.0, 0.0, 0.0, 0.0, 0.0, 0.0, 0.0, 0.0, 0.0, 0.0, 0.0, 0.5798, 0.75, 0.5919, 0.75, 0.5919, 0.75, 0.5798, 0.75, 0.5798, 0.75, 0.5919, 0.75, 0.5919, 0.75, 0.5798, 0.75, 0.0, 0.0, 0.0, 0.0, 0.0, 0.0, 0.0, 0.0, 0.0, 0.0, 0.0, 0.0, 0.0, 0.0, 0.0, 0.0, 0.6088, 0.75, 0.625, 0.75, 0.625, 0.75, 0.6088, 0.75, 0.6088, 0.75, 0.625, 0.75, 0.625, 0.75, 0.6088, 0.75, 0.0, 0.0, 0.0, 0.0, 0.0, 0.0, 0.0, 0.0, 0.0, 0.0, 0.0, 0.0, 0.0, 0.0, 0.0, 0.0, 0.0, 0.0, 0.0, 0.0, 0.0, 0.0, 0.0, 0.0, 0.0, 0.0, 0.0, 0.0, 0.0, 0.0, 0.0, 0.0, 0.0, 0.0, 0.0, 0.0, 0.0, 0.0, 0.0, 0.0, 0.0, 0.0, 0.0, 0.0, 0.0, 0.0, 0.0, 0.0, 0.5919, 0.75, 0.6088, 0.75, 0.6088, 0.75, 0.5919, 0.75, 0.5919, 0.75, 0.6088, 0.75, 0.6088, 0.75, 0.5919, 0.75, 0.5, 0.75, 0.5798, 0.75, 0.5798, 0.75, 0.5, 0.75, 0.5, 0.75, 0.5798, 0.75, 0.5798, 0.75, 0.5, 0.75, 0.5, 0.625, 0.5798, 0.625, 0.5798, 0.6875, 0.5, 0.6875, 0.5798, 0.625, 0.5919, 0.625, 0.5919, 0.6875, 0.5798, 0.6875, 0.5919, 0.625, 0.6088, 0.625, 0.6088, 0.6875, 0.5919, 0.6875, 0.625, 0.625, 0.75, 0.625, 0.75, 0.6875, 0.625, 0.6875, 0.6088, 0.625, 0.625, 0.625, 0.625, 0.6875, 0.6088, 0.6875])
me_cube_003.materials.append(mat_darkbrown)
me_cube_003.use_remesh_fix_poles = True
me_cube_003.use_remesh_preserve_attributes = False
me_cube_003.use_mirror_vertex_groups = False
me_cube_003.update()

# ---- objects
ob_cube = bpy.data.objects.new('Cube', me_cube_001)
ob_plane = bpy.data.objects.new('Plane', me_plane)
ob_pencile = bpy.data.objects.new('Pencile', me_cylinder_003)
ob_plane_001 = bpy.data.objects.new('Plane.001', me_plane_001)
ob_cylinder = bpy.data.objects.new('Cylinder', me_cylinder)
ob_cube_001 = bpy.data.objects.new('Cube.001', me_cube)
ob_cylinder_001 = bpy.data.objects.new('Cylinder.001', me_cylinder_001)
ob_cylinder_002 = bpy.data.objects.new('Cylinder.002', me_cylinder_002)
ob_cylinder_003 = bpy.data.objects.new('Cylinder.003', me_cylinder_004)
ob_cube_002 = bpy.data.objects.new('Cube.002', me_cube_002)
ob_cube_003 = bpy.data.objects.new('Cube.003', me_cube_003)

# ---- transforms, parenting, visibility, modifiers, constraints
ob_cube.location = (0.0, 0.0, 0.0)
ob_cube.lineart.crease_threshold = 0.0
_m = ob_cube.modifiers.new('Mirror', 'MIRROR')
_m.use_axis = (False, True, True)
ob_plane.location = (0.1829, 0.0, 0.3687)
ob_plane.rotation_euler = (0.0, 1.571, 0.0)
ob_plane.scale = (3.364, 2.247, 2.247)
ob_plane.lineart.crease_threshold = 0.0
ob_pencile.location = (-3.702e-16, -3.463, -0.1576)
ob_pencile.scale = (0.1938, 0.1938, 0.1938)
ob_pencile.lineart.crease_threshold = 0.0
ob_plane_001.location = (0.1247, 0.0, 3.848)
ob_plane_001.rotation_euler = (-0.0, 1.571, -0.0)
ob_plane_001.scale = (1.196, 1.196, 1.196)
ob_plane_001.lineart.crease_threshold = 0.0
_m = ob_plane_001.modifiers.new('Mirror', 'MIRROR')
_m.use_axis = (True, True, False)
ob_cylinder.location = (0.2294, -3.019e-08, 4.281)
ob_cylinder.rotation_euler = (-1.571, -0.0, 0.0)
ob_cylinder.scale = (0.08072, 0.08072, 0.08072)
ob_cylinder.lineart.crease_threshold = 0.0
_m = ob_cylinder.modifiers.new('Mirror', 'MIRROR')
_m.use_axis = (False, False, True)
ob_cube_001.location = (0.2583, 0.0, 3.383)
ob_cube_001.scale = (0.1582, 0.1582, 0.1582)
ob_cube_001.lineart.crease_threshold = 0.0
_m = ob_cube_001.modifiers.new('Mirror', 'MIRROR')
_m.use_axis = (False, True, False)
ob_cylinder_001.location = (0.2305, -1.044e-08, 3.588)
ob_cylinder_001.rotation_euler = (-1.571, -0.0, 0.0)
ob_cylinder_001.scale = (0.05147, 0.05147, 0.05147)
ob_cylinder_001.lineart.crease_threshold = 0.0
_m = ob_cylinder_001.modifiers.new('Mirror', 'MIRROR')
_m.use_axis = (False, False, True)
ob_cylinder_002.location = (0.03596, -0.8508, 3.895)
ob_cylinder_002.rotation_euler = (-0.0, -1.571, 0.0)
ob_cylinder_002.scale = (0.148, 0.148, 0.148)
ob_cylinder_002.lineart.crease_threshold = 0.0
ob_cylinder_003.location = (0.03596, 0.8508, 3.895)
ob_cylinder_003.rotation_euler = (-0.0, -1.571, 0.0)
ob_cylinder_003.scale = (0.148, 0.148, 0.148)
ob_cylinder_003.lineart.crease_threshold = 0.0
ob_cube_002.location = (0.1247, 0.0, 0.0)
ob_cube_002.scale = (0.6923, 0.6923, 0.6923)
ob_cube_002.lineart.crease_threshold = 0.0
_m = ob_cube_002.modifiers.new('Mirror', 'MIRROR')
_m.use_axis = (False, True, True)
ob_cube_003.location = (0.1205, -3.469, 0.0)
ob_cube_003.scale = (0.6923, 0.6923, 0.6923)
ob_cube_003.lineart.crease_threshold = 0.0
_m = ob_cube_003.modifiers.new('Mirror', 'MIRROR')
_m.use_axis = (False, True, True)

# ---- collection membership
col_collection.objects.link(ob_cube)
col_collection.objects.link(ob_plane)
col_collection.objects.link(ob_pencile)
col_collection.objects.link(ob_plane_001)
col_collection.objects.link(ob_cylinder)
col_collection.objects.link(ob_cube_001)
col_collection.objects.link(ob_cylinder_001)
col_collection.objects.link(ob_cylinder_002)
col_collection.objects.link(ob_cylinder_003)
col_collection.objects.link(ob_cube_002)
col_collection.objects.link(ob_cube_003)

# ---- scene / render settings (as saved in the file)
scene.frame_start = 1; scene.frame_end = 250; scene.frame_set(1)
scene.render.engine = 'BLENDER_EEVEE_NEXT'
scene.cycles.use_denoising = False
scene.cycles.samples = 128
scene.cycles.sampling_pattern = 'TABULATED_SOBOL'
scene.cycles.use_adaptive_sampling = False
scene.cycles.use_light_tree = False
scene.view_settings.view_transform = 'Filmic'
bpy.context.view_layer.update()

# ---- added for rendering (the .blend has no active camera and no usable light): camera, sun
cam_auto = bpy.data.cameras.new('AutoCamera')
cam_auto.lens = 50.0
cam_auto.sensor_width = 36.0
cam_auto.clip_end = 1000.0
ob_auto_camera = bpy.data.objects.new('AutoCamera', cam_auto)
scene.collection.objects.link(ob_auto_camera)
ob_auto_camera.location = (10.9136, -12.992, 8.52645)
ob_auto_camera.rotation_euler = (1.09748, -7.21219e-08, 0.694738)
scene.camera = ob_auto_camera
light_auto_sun = bpy.data.lights.new('AutoSun', 'SUN')
light_auto_sun.energy = 3.0
light_auto_sun.angle = 0.0523599
ob_auto_sun = bpy.data.objects.new('AutoSun', light_auto_sun)
scene.collection.objects.link(ob_auto_sun)
ob_auto_sun.rotation_euler = (0.872665, 0.174533, 0.523599)
bpy.context.view_layer.update()
